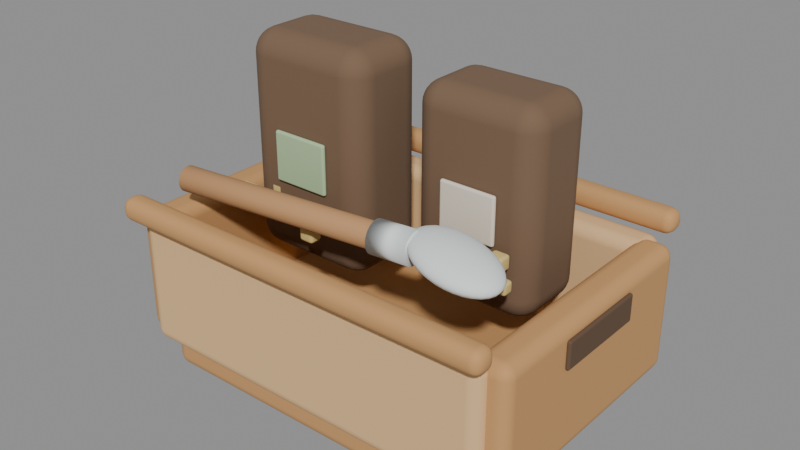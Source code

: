 # Source: FarmSupplyKit.blend  (saved by Blender 5.1.30; exported with 4.5.12 LTS)
import bpy
from mathutils import Matrix  # noqa: F401  (used for matrix-valued properties, if any)

bpy.ops.wm.read_factory_settings(use_empty=True)
scene = bpy.context.scene
scene.name = 'Scene'

# ---- materials (node trees are filled in below, after node groups)
mat_material_farmsupplykit_wood = bpy.data.materials.new('Material.FarmSupplyKit.Wood')
mat_material_farmsupplykit_wood.diffuse_color = (0.58, 0.31, 0.12, 1.0)
mat_material_farmsupplykit_woodlight = bpy.data.materials.new('Material.FarmSupplyKit.WoodLight')
mat_material_farmsupplykit_woodlight.diffuse_color = (0.76, 0.49, 0.24, 1.0)
mat_material_farmsupplykit_handleshadow = bpy.data.materials.new('Material.FarmSupplyKit.HandleShadow')
mat_material_farmsupplykit_handleshadow.diffuse_color = (0.12, 0.07, 0.04, 1.0)
mat_material_farmsupplykit_sack = bpy.data.materials.new('Material.FarmSupplyKit.Sack')
mat_material_farmsupplykit_sack.diffuse_color = (0.18, 0.11, 0.065, 1.0)
mat_material_farmsupplykit_labelgreen = bpy.data.materials.new('Material.FarmSupplyKit.LabelGreen')
mat_material_farmsupplykit_labelgreen.diffuse_color = (0.42, 0.58, 0.34, 1.0)
mat_material_farmsupplykit_labelcream = bpy.data.materials.new('Material.FarmSupplyKit.LabelCream')
mat_material_farmsupplykit_labelcream.diffuse_color = (0.78, 0.7, 0.58, 1.0)
mat_material_farmsupplykit_scoophandle = bpy.data.materials.new('Material.FarmSupplyKit.ScoopHandle')
mat_material_farmsupplykit_scoophandle.diffuse_color = (0.5, 0.27, 0.12, 1.0)
mat_material_farmsupplykit_scoopmetal = bpy.data.materials.new('Material.FarmSupplyKit.ScoopMetal')
mat_material_farmsupplykit_scoopmetal.diffuse_color = (0.78, 0.84, 0.84, 1.0)
mat_material_farmsupplykit_granulegold = bpy.data.materials.new('Material.FarmSupplyKit.GranuleGold')
mat_material_farmsupplykit_granulegold.diffuse_color = (0.7, 0.53, 0.2, 1.0)

# ---- material node trees
mat_material_farmsupplykit_wood.use_nodes = True; mat_material_farmsupplykit_wood.node_tree.nodes.clear()
_N = mat_material_farmsupplykit_wood.node_tree.nodes; _L = mat_material_farmsupplykit_wood.node_tree.links
n0 = _N.new('ShaderNodeBsdfPrincipled'); n0.name = 'Principled BSDF'; n0.location = (-200, 100)
n0.inputs[0].default_value = (0.58, 0.31, 0.12, 1.0)
n0.inputs[2].default_value = 0.88
n1 = _N.new('ShaderNodeOutputMaterial'); n1.name = 'Material Output'; n1.location = (200, 100)
_L.new(n0.outputs[0], n1.inputs[0])
n1.is_active_output = True
mat_material_farmsupplykit_woodlight.use_nodes = True; mat_material_farmsupplykit_woodlight.node_tree.nodes.clear()
_N = mat_material_farmsupplykit_woodlight.node_tree.nodes; _L = mat_material_farmsupplykit_woodlight.node_tree.links
n0 = _N.new('ShaderNodeBsdfPrincipled'); n0.name = 'Principled BSDF'; n0.location = (-200, 100)
n0.inputs[0].default_value = (0.76, 0.49, 0.24, 1.0)
n0.inputs[2].default_value = 0.88
n1 = _N.new('ShaderNodeOutputMaterial'); n1.name = 'Material Output'; n1.location = (200, 100)
_L.new(n0.outputs[0], n1.inputs[0])
n1.is_active_output = True
mat_material_farmsupplykit_handleshadow.use_nodes = True; mat_material_farmsupplykit_handleshadow.node_tree.nodes.clear()
_N = mat_material_farmsupplykit_handleshadow.node_tree.nodes; _L = mat_material_farmsupplykit_handleshadow.node_tree.links
n0 = _N.new('ShaderNodeBsdfPrincipled'); n0.name = 'Principled BSDF'; n0.location = (-200, 100)
n0.inputs[0].default_value = (0.12, 0.07, 0.04, 1.0)
n0.inputs[2].default_value = 0.88
n1 = _N.new('ShaderNodeOutputMaterial'); n1.name = 'Material Output'; n1.location = (200, 100)
_L.new(n0.outputs[0], n1.inputs[0])
n1.is_active_output = True
mat_material_farmsupplykit_sack.use_nodes = True; mat_material_farmsupplykit_sack.node_tree.nodes.clear()
_N = mat_material_farmsupplykit_sack.node_tree.nodes; _L = mat_material_farmsupplykit_sack.node_tree.links
n0 = _N.new('ShaderNodeBsdfPrincipled'); n0.name = 'Principled BSDF'; n0.location = (-200, 100)
n0.inputs[0].default_value = (0.18, 0.11, 0.065, 1.0)
n0.inputs[2].default_value = 0.88
n1 = _N.new('ShaderNodeOutputMaterial'); n1.name = 'Material Output'; n1.location = (200, 100)
_L.new(n0.outputs[0], n1.inputs[0])
n1.is_active_output = True
mat_material_farmsupplykit_labelgreen.use_nodes = True; mat_material_farmsupplykit_labelgreen.node_tree.nodes.clear()
_N = mat_material_farmsupplykit_labelgreen.node_tree.nodes; _L = mat_material_farmsupplykit_labelgreen.node_tree.links
n0 = _N.new('ShaderNodeBsdfPrincipled'); n0.name = 'Principled BSDF'; n0.location = (-200, 100)
n0.inputs[0].default_value = (0.42, 0.58, 0.34, 1.0)
n0.inputs[2].default_value = 0.88
n1 = _N.new('ShaderNodeOutputMaterial'); n1.name = 'Material Output'; n1.location = (200, 100)
_L.new(n0.outputs[0], n1.inputs[0])
n1.is_active_output = True
mat_material_farmsupplykit_labelcream.use_nodes = True; mat_material_farmsupplykit_labelcream.node_tree.nodes.clear()
_N = mat_material_farmsupplykit_labelcream.node_tree.nodes; _L = mat_material_farmsupplykit_labelcream.node_tree.links
n0 = _N.new('ShaderNodeBsdfPrincipled'); n0.name = 'Principled BSDF'; n0.location = (-200, 100)
n0.inputs[0].default_value = (0.78, 0.7, 0.58, 1.0)
n0.inputs[2].default_value = 0.88
n1 = _N.new('ShaderNodeOutputMaterial'); n1.name = 'Material Output'; n1.location = (200, 100)
_L.new(n0.outputs[0], n1.inputs[0])
n1.is_active_output = True
mat_material_farmsupplykit_scoophandle.use_nodes = True; mat_material_farmsupplykit_scoophandle.node_tree.nodes.clear()
_N = mat_material_farmsupplykit_scoophandle.node_tree.nodes; _L = mat_material_farmsupplykit_scoophandle.node_tree.links
n0 = _N.new('ShaderNodeBsdfPrincipled'); n0.name = 'Principled BSDF'; n0.location = (-200, 100)
n0.inputs[0].default_value = (0.5, 0.27, 0.12, 1.0)
n0.inputs[2].default_value = 0.88
n1 = _N.new('ShaderNodeOutputMaterial'); n1.name = 'Material Output'; n1.location = (200, 100)
_L.new(n0.outputs[0], n1.inputs[0])
n1.is_active_output = True
mat_material_farmsupplykit_scoopmetal.use_nodes = True; mat_material_farmsupplykit_scoopmetal.node_tree.nodes.clear()
_N = mat_material_farmsupplykit_scoopmetal.node_tree.nodes; _L = mat_material_farmsupplykit_scoopmetal.node_tree.links
n0 = _N.new('ShaderNodeBsdfPrincipled'); n0.name = 'Principled BSDF'; n0.location = (-200, 100)
n0.inputs[0].default_value = (0.78, 0.84, 0.84, 1.0)
n0.inputs[2].default_value = 0.88
n1 = _N.new('ShaderNodeOutputMaterial'); n1.name = 'Material Output'; n1.location = (200, 100)
_L.new(n0.outputs[0], n1.inputs[0])
n1.is_active_output = True
mat_material_farmsupplykit_granulegold.use_nodes = True; mat_material_farmsupplykit_granulegold.node_tree.nodes.clear()
_N = mat_material_farmsupplykit_granulegold.node_tree.nodes; _L = mat_material_farmsupplykit_granulegold.node_tree.links
n0 = _N.new('ShaderNodeBsdfPrincipled'); n0.name = 'Principled BSDF'; n0.location = (-200, 100)
n0.inputs[0].default_value = (0.7, 0.53, 0.2, 1.0)
n0.inputs[2].default_value = 0.88
n1 = _N.new('ShaderNodeOutputMaterial'); n1.name = 'Material Output'; n1.location = (200, 100)
_L.new(n0.outputs[0], n1.inputs[0])
n1.is_active_output = True

# ---- meshes
me_farmsupplykit_crate_base_mesh = bpy.data.meshes.new('FarmSupplyKit_Crate_Base_Mesh')
me_farmsupplykit_crate_base_mesh.from_pydata([(-0.38, -0.26, -0.055), (-0.38, -0.26, 0.055), (-0.38, 0.26, -0.055), (-0.38, 0.26, 0.055), (0.38, -0.26, -0.055), (0.38, -0.26, 0.055), (0.38, 0.26, -0.055), (0.38, 0.26, 0.055)], [], [(0, 1, 3, 2), (2, 3, 7, 6), (6, 7, 5, 4), (4, 5, 1, 0), (2, 6, 4, 0), (7, 3, 1, 5)])
me_farmsupplykit_crate_base_mesh.polygons.foreach_set('use_smooth', [True] * 6)
_uv = me_farmsupplykit_crate_base_mesh.uv_layers.new(name='UVMap')
_uv.uv.foreach_set('vector', [0.375, 0.0, 0.625, 0.0, 0.625, 0.25, 0.375, 0.25, 0.375, 0.25, 0.625, 0.25, 0.625, 0.5, 0.375, 0.5, 0.375, 0.5, 0.625, 0.5, 0.625, 0.75, 0.375, 0.75, 0.375, 0.75, 0.625, 0.75, 0.625, 1.0, 0.375, 1.0, 0.125, 0.5, 0.375, 0.5, 0.375, 0.75, 0.125, 0.75, 0.625, 0.5, 0.875, 0.5, 0.875, 0.75, 0.625, 0.75])
me_farmsupplykit_crate_base_mesh.materials.append(mat_material_farmsupplykit_wood)
me_farmsupplykit_crate_base_mesh.update()
me_farmsupplykit_crate_front_mesh = bpy.data.meshes.new('FarmSupplyKit_Crate_Front_Mesh')
me_farmsupplykit_crate_front_mesh.from_pydata([(-0.4, -0.0375, -0.135), (-0.4, -0.0375, 0.135), (-0.4, 0.0375, -0.135), (-0.4, 0.0375, 0.135), (0.4, -0.0375, -0.135), (0.4, -0.0375, 0.135), (0.4, 0.0375, -0.135), (0.4, 0.0375, 0.135)], [], [(0, 1, 3, 2), (2, 3, 7, 6), (6, 7, 5, 4), (4, 5, 1, 0), (2, 6, 4, 0), (7, 3, 1, 5)])
me_farmsupplykit_crate_front_mesh.polygons.foreach_set('use_smooth', [True] * 6)
_uv = me_farmsupplykit_crate_front_mesh.uv_layers.new(name='UVMap')
_uv.uv.foreach_set('vector', [0.375, 0.0, 0.625, 0.0, 0.625, 0.25, 0.375, 0.25, 0.375, 0.25, 0.625, 0.25, 0.625, 0.5, 0.375, 0.5, 0.375, 0.5, 0.625, 0.5, 0.625, 0.75, 0.375, 0.75, 0.375, 0.75, 0.625, 0.75, 0.625, 1.0, 0.375, 1.0, 0.125, 0.5, 0.375, 0.5, 0.375, 0.75, 0.125, 0.75, 0.625, 0.5, 0.875, 0.5, 0.875, 0.75, 0.625, 0.75])
me_farmsupplykit_crate_front_mesh.materials.append(mat_material_farmsupplykit_woodlight)
me_farmsupplykit_crate_front_mesh.update()
me_farmsupplykit_crate_back_mesh = bpy.data.meshes.new('FarmSupplyKit_Crate_Back_Mesh')
me_farmsupplykit_crate_back_mesh.from_pydata([(-0.4, -0.0375, -0.135), (-0.4, -0.0375, 0.135), (-0.4, 0.0375, -0.135), (-0.4, 0.0375, 0.135), (0.4, -0.0375, -0.135), (0.4, -0.0375, 0.135), (0.4, 0.0375, -0.135), (0.4, 0.0375, 0.135)], [], [(0, 1, 3, 2), (2, 3, 7, 6), (6, 7, 5, 4), (4, 5, 1, 0), (2, 6, 4, 0), (7, 3, 1, 5)])
me_farmsupplykit_crate_back_mesh.polygons.foreach_set('use_smooth', [True] * 6)
_uv = me_farmsupplykit_crate_back_mesh.uv_layers.new(name='UVMap')
_uv.uv.foreach_set('vector', [0.375, 0.0, 0.625, 0.0, 0.625, 0.25, 0.375, 0.25, 0.375, 0.25, 0.625, 0.25, 0.625, 0.5, 0.375, 0.5, 0.375, 0.5, 0.625, 0.5, 0.625, 0.75, 0.375, 0.75, 0.375, 0.75, 0.625, 0.75, 0.625, 1.0, 0.375, 1.0, 0.125, 0.5, 0.375, 0.5, 0.375, 0.75, 0.125, 0.75, 0.625, 0.5, 0.875, 0.5, 0.875, 0.75, 0.625, 0.75])
me_farmsupplykit_crate_back_mesh.materials.append(mat_material_farmsupplykit_woodlight)
me_farmsupplykit_crate_back_mesh.update()
me_farmsupplykit_crate_left_mesh = bpy.data.meshes.new('FarmSupplyKit_Crate_Left_Mesh')
me_farmsupplykit_crate_left_mesh.from_pydata([(-0.0375, -0.27, -0.135), (-0.0375, -0.27, 0.135), (-0.0375, 0.27, -0.135), (-0.0375, 0.27, 0.135), (0.0375, -0.27, -0.135), (0.0375, -0.27, 0.135), (0.0375, 0.27, -0.135), (0.0375, 0.27, 0.135)], [], [(0, 1, 3, 2), (2, 3, 7, 6), (6, 7, 5, 4), (4, 5, 1, 0), (2, 6, 4, 0), (7, 3, 1, 5)])
me_farmsupplykit_crate_left_mesh.polygons.foreach_set('use_smooth', [True] * 6)
_uv = me_farmsupplykit_crate_left_mesh.uv_layers.new(name='UVMap')
_uv.uv.foreach_set('vector', [0.375, 0.0, 0.625, 0.0, 0.625, 0.25, 0.375, 0.25, 0.375, 0.25, 0.625, 0.25, 0.625, 0.5, 0.375, 0.5, 0.375, 0.5, 0.625, 0.5, 0.625, 0.75, 0.375, 0.75, 0.375, 0.75, 0.625, 0.75, 0.625, 1.0, 0.375, 1.0, 0.125, 0.5, 0.375, 0.5, 0.375, 0.75, 0.125, 0.75, 0.625, 0.5, 0.875, 0.5, 0.875, 0.75, 0.625, 0.75])
me_farmsupplykit_crate_left_mesh.materials.append(mat_material_farmsupplykit_wood)
me_farmsupplykit_crate_left_mesh.update()
me_farmsupplykit_crate_right_mesh = bpy.data.meshes.new('FarmSupplyKit_Crate_Right_Mesh')
me_farmsupplykit_crate_right_mesh.from_pydata([(-0.0375, -0.27, -0.135), (-0.0375, -0.27, 0.135), (-0.0375, 0.27, -0.135), (-0.0375, 0.27, 0.135), (0.0375, -0.27, -0.135), (0.0375, -0.27, 0.135), (0.0375, 0.27, -0.135), (0.0375, 0.27, 0.135)], [], [(0, 1, 3, 2), (2, 3, 7, 6), (6, 7, 5, 4), (4, 5, 1, 0), (2, 6, 4, 0), (7, 3, 1, 5)])
me_farmsupplykit_crate_right_mesh.polygons.foreach_set('use_smooth', [True] * 6)
_uv = me_farmsupplykit_crate_right_mesh.uv_layers.new(name='UVMap')
_uv.uv.foreach_set('vector', [0.375, 0.0, 0.625, 0.0, 0.625, 0.25, 0.375, 0.25, 0.375, 0.25, 0.625, 0.25, 0.625, 0.5, 0.375, 0.5, 0.375, 0.5, 0.625, 0.5, 0.625, 0.75, 0.375, 0.75, 0.375, 0.75, 0.625, 0.75, 0.625, 1.0, 0.375, 1.0, 0.125, 0.5, 0.375, 0.5, 0.375, 0.75, 0.125, 0.75, 0.625, 0.5, 0.875, 0.5, 0.875, 0.75, 0.625, 0.75])
me_farmsupplykit_crate_right_mesh.materials.append(mat_material_farmsupplykit_wood)
me_farmsupplykit_crate_right_mesh.update()
me_farmsupplykit_crate_rim_front_mesh = bpy.data.meshes.new('FarmSupplyKit_Crate_Rim_Front_Mesh')
me_farmsupplykit_crate_rim_front_mesh.from_pydata([(-0.42, -0.025, -0.024), (-0.42, -0.025, 0.024), (-0.42, 0.025, -0.024), (-0.42, 0.025, 0.024), (0.42, -0.025, -0.024), (0.42, -0.025, 0.024), (0.42, 0.025, -0.024), (0.42, 0.025, 0.024)], [], [(0, 1, 3, 2), (2, 3, 7, 6), (6, 7, 5, 4), (4, 5, 1, 0), (2, 6, 4, 0), (7, 3, 1, 5)])
me_farmsupplykit_crate_rim_front_mesh.polygons.foreach_set('use_smooth', [True] * 6)
_uv = me_farmsupplykit_crate_rim_front_mesh.uv_layers.new(name='UVMap')
_uv.uv.foreach_set('vector', [0.375, 0.0, 0.625, 0.0, 0.625, 0.25, 0.375, 0.25, 0.375, 0.25, 0.625, 0.25, 0.625, 0.5, 0.375, 0.5, 0.375, 0.5, 0.625, 0.5, 0.625, 0.75, 0.375, 0.75, 0.375, 0.75, 0.625, 0.75, 0.625, 1.0, 0.375, 1.0, 0.125, 0.5, 0.375, 0.5, 0.375, 0.75, 0.125, 0.75, 0.625, 0.5, 0.875, 0.5, 0.875, 0.75, 0.625, 0.75])
me_farmsupplykit_crate_rim_front_mesh.materials.append(mat_material_farmsupplykit_wood)
me_farmsupplykit_crate_rim_front_mesh.update()
me_farmsupplykit_crate_rim_back_mesh = bpy.data.meshes.new('FarmSupplyKit_Crate_Rim_Back_Mesh')
me_farmsupplykit_crate_rim_back_mesh.from_pydata([(-0.42, -0.025, -0.024), (-0.42, -0.025, 0.024), (-0.42, 0.025, -0.024), (-0.42, 0.025, 0.024), (0.42, -0.025, -0.024), (0.42, -0.025, 0.024), (0.42, 0.025, -0.024), (0.42, 0.025, 0.024)], [], [(0, 1, 3, 2), (2, 3, 7, 6), (6, 7, 5, 4), (4, 5, 1, 0), (2, 6, 4, 0), (7, 3, 1, 5)])
me_farmsupplykit_crate_rim_back_mesh.polygons.foreach_set('use_smooth', [True] * 6)
_uv = me_farmsupplykit_crate_rim_back_mesh.uv_layers.new(name='UVMap')
_uv.uv.foreach_set('vector', [0.375, 0.0, 0.625, 0.0, 0.625, 0.25, 0.375, 0.25, 0.375, 0.25, 0.625, 0.25, 0.625, 0.5, 0.375, 0.5, 0.375, 0.5, 0.625, 0.5, 0.625, 0.75, 0.375, 0.75, 0.375, 0.75, 0.625, 0.75, 0.625, 1.0, 0.375, 1.0, 0.125, 0.5, 0.375, 0.5, 0.375, 0.75, 0.125, 0.75, 0.625, 0.5, 0.875, 0.5, 0.875, 0.75, 0.625, 0.75])
me_farmsupplykit_crate_rim_back_mesh.materials.append(mat_material_farmsupplykit_wood)
me_farmsupplykit_crate_rim_back_mesh.update()
me_farmsupplykit_crate_handle_left_mesh = bpy.data.meshes.new('FarmSupplyKit_Crate_Handle_Left_Mesh')
me_farmsupplykit_crate_handle_left_mesh.from_pydata([(-0.005, -0.1025, -0.029), (-0.005, -0.1025, 0.029), (-0.005, 0.1025, -0.029), (-0.005, 0.1025, 0.029), (0.005, -0.1025, -0.029), (0.005, -0.1025, 0.029), (0.005, 0.1025, -0.029), (0.005, 0.1025, 0.029)], [], [(0, 1, 3, 2), (2, 3, 7, 6), (6, 7, 5, 4), (4, 5, 1, 0), (2, 6, 4, 0), (7, 3, 1, 5)])
me_farmsupplykit_crate_handle_left_mesh.polygons.foreach_set('use_smooth', [True] * 6)
_uv = me_farmsupplykit_crate_handle_left_mesh.uv_layers.new(name='UVMap')
_uv.uv.foreach_set('vector', [0.375, 0.0, 0.625, 0.0, 0.625, 0.25, 0.375, 0.25, 0.375, 0.25, 0.625, 0.25, 0.625, 0.5, 0.375, 0.5, 0.375, 0.5, 0.625, 0.5, 0.625, 0.75, 0.375, 0.75, 0.375, 0.75, 0.625, 0.75, 0.625, 1.0, 0.375, 1.0, 0.125, 0.5, 0.375, 0.5, 0.375, 0.75, 0.125, 0.75, 0.625, 0.5, 0.875, 0.5, 0.875, 0.75, 0.625, 0.75])
me_farmsupplykit_crate_handle_left_mesh.materials.append(mat_material_farmsupplykit_handleshadow)
me_farmsupplykit_crate_handle_left_mesh.update()
me_farmsupplykit_crate_handle_right_mesh = bpy.data.meshes.new('FarmSupplyKit_Crate_Handle_Right_Mesh')
me_farmsupplykit_crate_handle_right_mesh.from_pydata([(-0.005, -0.1025, -0.029), (-0.005, -0.1025, 0.029), (-0.005, 0.1025, -0.029), (-0.005, 0.1025, 0.029), (0.005, -0.1025, -0.029), (0.005, -0.1025, 0.029), (0.005, 0.1025, -0.029), (0.005, 0.1025, 0.029)], [], [(0, 1, 3, 2), (2, 3, 7, 6), (6, 7, 5, 4), (4, 5, 1, 0), (2, 6, 4, 0), (7, 3, 1, 5)])
me_farmsupplykit_crate_handle_right_mesh.polygons.foreach_set('use_smooth', [True] * 6)
_uv = me_farmsupplykit_crate_handle_right_mesh.uv_layers.new(name='UVMap')
_uv.uv.foreach_set('vector', [0.375, 0.0, 0.625, 0.0, 0.625, 0.25, 0.375, 0.25, 0.375, 0.25, 0.625, 0.25, 0.625, 0.5, 0.375, 0.5, 0.375, 0.5, 0.625, 0.5, 0.625, 0.75, 0.375, 0.75, 0.375, 0.75, 0.625, 0.75, 0.625, 1.0, 0.375, 1.0, 0.125, 0.5, 0.375, 0.5, 0.375, 0.75, 0.125, 0.75, 0.625, 0.5, 0.875, 0.5, 0.875, 0.75, 0.625, 0.75])
me_farmsupplykit_crate_handle_right_mesh.materials.append(mat_material_farmsupplykit_handleshadow)
me_farmsupplykit_crate_handle_right_mesh.update()
me_farmsupplykit_sack_left_mesh = bpy.data.meshes.new('FarmSupplyKit_Sack_Left_Mesh')
me_farmsupplykit_sack_left_mesh.from_pydata([(-0.1425, -0.0925, -0.2275), (-0.1425, -0.0925, 0.2275), (-0.1425, 0.0925, -0.2275), (-0.1425, 0.0925, 0.2275), (0.1425, -0.0925, -0.2275), (0.1425, -0.0925, 0.2275), (0.1425, 0.0925, -0.2275), (0.1425, 0.0925, 0.2275)], [], [(0, 1, 3, 2), (2, 3, 7, 6), (6, 7, 5, 4), (4, 5, 1, 0), (2, 6, 4, 0), (7, 3, 1, 5)])
me_farmsupplykit_sack_left_mesh.polygons.foreach_set('use_smooth', [True] * 6)
_uv = me_farmsupplykit_sack_left_mesh.uv_layers.new(name='UVMap')
_uv.uv.foreach_set('vector', [0.375, 0.0, 0.625, 0.0, 0.625, 0.25, 0.375, 0.25, 0.375, 0.25, 0.625, 0.25, 0.625, 0.5, 0.375, 0.5, 0.375, 0.5, 0.625, 0.5, 0.625, 0.75, 0.375, 0.75, 0.375, 0.75, 0.625, 0.75, 0.625, 1.0, 0.375, 1.0, 0.125, 0.5, 0.375, 0.5, 0.375, 0.75, 0.125, 0.75, 0.625, 0.5, 0.875, 0.5, 0.875, 0.75, 0.625, 0.75])
me_farmsupplykit_sack_left_mesh.materials.append(mat_material_farmsupplykit_sack)
me_farmsupplykit_sack_left_mesh.update()
me_farmsupplykit_sack_right_mesh = bpy.data.meshes.new('FarmSupplyKit_Sack_Right_Mesh')
me_farmsupplykit_sack_right_mesh.from_pydata([(-0.1325, -0.0875, -0.2075), (-0.1325, -0.0875, 0.2075), (-0.1325, 0.0875, -0.2075), (-0.1325, 0.0875, 0.2075), (0.1325, -0.0875, -0.2075), (0.1325, -0.0875, 0.2075), (0.1325, 0.0875, -0.2075), (0.1325, 0.0875, 0.2075)], [], [(0, 1, 3, 2), (2, 3, 7, 6), (6, 7, 5, 4), (4, 5, 1, 0), (2, 6, 4, 0), (7, 3, 1, 5)])
me_farmsupplykit_sack_right_mesh.polygons.foreach_set('use_smooth', [True] * 6)
_uv = me_farmsupplykit_sack_right_mesh.uv_layers.new(name='UVMap')
_uv.uv.foreach_set('vector', [0.375, 0.0, 0.625, 0.0, 0.625, 0.25, 0.375, 0.25, 0.375, 0.25, 0.625, 0.25, 0.625, 0.5, 0.375, 0.5, 0.375, 0.5, 0.625, 0.5, 0.625, 0.75, 0.375, 0.75, 0.375, 0.75, 0.625, 0.75, 0.625, 1.0, 0.375, 1.0, 0.125, 0.5, 0.375, 0.5, 0.375, 0.75, 0.125, 0.75, 0.625, 0.5, 0.875, 0.5, 0.875, 0.75, 0.625, 0.75])
me_farmsupplykit_sack_right_mesh.materials.append(mat_material_farmsupplykit_sack)
me_farmsupplykit_sack_right_mesh.update()
me_farmsupplykit_sack_left_label_mesh = bpy.data.meshes.new('FarmSupplyKit_Sack_Left_Label_Mesh')
me_farmsupplykit_sack_left_label_mesh.from_pydata([(-0.0625, -0.005, -0.0525), (-0.0625, -0.005, 0.0525), (-0.0625, 0.005, -0.0525), (-0.0625, 0.005, 0.0525), (0.0625, -0.005, -0.0525), (0.0625, -0.005, 0.0525), (0.0625, 0.005, -0.0525), (0.0625, 0.005, 0.0525)], [], [(0, 1, 3, 2), (2, 3, 7, 6), (6, 7, 5, 4), (4, 5, 1, 0), (2, 6, 4, 0), (7, 3, 1, 5)])
me_farmsupplykit_sack_left_label_mesh.polygons.foreach_set('use_smooth', [True] * 6)
_uv = me_farmsupplykit_sack_left_label_mesh.uv_layers.new(name='UVMap')
_uv.uv.foreach_set('vector', [0.375, 0.0, 0.625, 0.0, 0.625, 0.25, 0.375, 0.25, 0.375, 0.25, 0.625, 0.25, 0.625, 0.5, 0.375, 0.5, 0.375, 0.5, 0.625, 0.5, 0.625, 0.75, 0.375, 0.75, 0.375, 0.75, 0.625, 0.75, 0.625, 1.0, 0.375, 1.0, 0.125, 0.5, 0.375, 0.5, 0.375, 0.75, 0.125, 0.75, 0.625, 0.5, 0.875, 0.5, 0.875, 0.75, 0.625, 0.75])
me_farmsupplykit_sack_left_label_mesh.materials.append(mat_material_farmsupplykit_labelgreen)
me_farmsupplykit_sack_left_label_mesh.update()
me_farmsupplykit_sack_right_label_mesh = bpy.data.meshes.new('FarmSupplyKit_Sack_Right_Label_Mesh')
me_farmsupplykit_sack_right_label_mesh.from_pydata([(-0.06, -0.005, -0.05), (-0.06, -0.005, 0.05), (-0.06, 0.005, -0.05), (-0.06, 0.005, 0.05), (0.06, -0.005, -0.05), (0.06, -0.005, 0.05), (0.06, 0.005, -0.05), (0.06, 0.005, 0.05)], [], [(0, 1, 3, 2), (2, 3, 7, 6), (6, 7, 5, 4), (4, 5, 1, 0), (2, 6, 4, 0), (7, 3, 1, 5)])
me_farmsupplykit_sack_right_label_mesh.polygons.foreach_set('use_smooth', [True] * 6)
_uv = me_farmsupplykit_sack_right_label_mesh.uv_layers.new(name='UVMap')
_uv.uv.foreach_set('vector', [0.375, 0.0, 0.625, 0.0, 0.625, 0.25, 0.375, 0.25, 0.375, 0.25, 0.625, 0.25, 0.625, 0.5, 0.375, 0.5, 0.375, 0.5, 0.625, 0.5, 0.625, 0.75, 0.375, 0.75, 0.375, 0.75, 0.625, 0.75, 0.625, 1.0, 0.375, 1.0, 0.125, 0.5, 0.375, 0.5, 0.375, 0.75, 0.125, 0.75, 0.625, 0.5, 0.875, 0.5, 0.875, 0.75, 0.625, 0.75])
me_farmsupplykit_sack_right_label_mesh.materials.append(mat_material_farmsupplykit_labelcream)
me_farmsupplykit_sack_right_label_mesh.update()
me_farmsupplykit_scoop_handle_mesh = bpy.data.meshes.new('FarmSupplyKit_Scoop_Handle_Mesh')
me_farmsupplykit_scoop_handle_mesh.from_pydata([(0.0, 0.026, -0.2239), (0.0, 0.026, 0.2239), (0.006729, 0.02511, -0.2239), (0.006729, 0.02511, 0.2239), (0.013, 0.02252, -0.2239), (0.013, 0.02252, 0.2239), (0.01838, 0.01838, -0.2239), (0.01838, 0.01838, 0.2239), (0.02252, 0.013, -0.2239), (0.02252, 0.013, 0.2239), (0.02511, 0.006729, -0.2239), (0.02511, 0.006729, 0.2239), (0.026, 0.0, -0.2239), (0.026, 0.0, 0.2239), (0.02511, -0.006729, -0.2239), (0.02511, -0.006729, 0.2239), (0.02252, -0.013, -0.2239), (0.02252, -0.013, 0.2239), (0.01838, -0.01838, -0.2239), (0.01838, -0.01838, 0.2239), (0.013, -0.02252, -0.2239), (0.013, -0.02252, 0.2239), (0.006729, -0.02511, -0.2239), (0.006729, -0.02511, 0.2239), (0.0, -0.026, -0.2239), (0.0, -0.026, 0.2239), (-0.006729, -0.02511, -0.2239), (-0.006729, -0.02511, 0.2239), (-0.013, -0.02252, -0.2239), (-0.013, -0.02252, 0.2239), (-0.01838, -0.01838, -0.2239), (-0.01838, -0.01838, 0.2239), (-0.02252, -0.013, -0.2239), (-0.02252, -0.013, 0.2239), (-0.02511, -0.006729, -0.2239), (-0.02511, -0.006729, 0.2239), (-0.026, 0.0, -0.2239), (-0.026, 0.0, 0.2239), (-0.02511, 0.006729, -0.2239), (-0.02511, 0.006729, 0.2239), (-0.02252, 0.013, -0.2239), (-0.02252, 0.013, 0.2239), (-0.01838, 0.01838, -0.2239), (-0.01838, 0.01838, 0.2239), (-0.013, 0.02252, -0.2239), (-0.013, 0.02252, 0.2239), (-0.006729, 0.02511, -0.2239), (-0.006729, 0.02511, 0.2239)], [], [(0, 1, 3, 2), (2, 3, 5, 4), (4, 5, 7, 6), (6, 7, 9, 8), (8, 9, 11, 10), (10, 11, 13, 12), (12, 13, 15, 14), (14, 15, 17, 16), (16, 17, 19, 18), (18, 19, 21, 20), (20, 21, 23, 22), (22, 23, 25, 24), (24, 25, 27, 26), (26, 27, 29, 28), (28, 29, 31, 30), (30, 31, 33, 32), (32, 33, 35, 34), (34, 35, 37, 36), (36, 37, 39, 38), (38, 39, 41, 40), (40, 41, 43, 42), (42, 43, 45, 44), (3, 1, 47, 45, 43, 41, 39, 37, 35, 33, 31, 29, 27, 25, 23, 21, 19, 17, 15, 13, 11, 9, 7, 5), (44, 45, 47, 46), (46, 47, 1, 0), (0, 2, 4, 6, 8, 10, 12, 14, 16, 18, 20, 22, 24, 26, 28, 30, 32, 34, 36, 38, 40, 42, 44, 46)])
me_farmsupplykit_scoop_handle_mesh.polygons.foreach_set('use_smooth', [True] * 26)
_uv = me_farmsupplykit_scoop_handle_mesh.uv_layers.new(name='UVMap')
_uv.uv.foreach_set('vector', [1.0, 0.5, 1.0, 1.0, 0.9583, 1.0, 0.9583, 0.5, 0.9583, 0.5, 0.9583, 1.0, 0.9167, 1.0, 0.9167, 0.5, 0.9167, 0.5, 0.9167, 1.0, 0.875, 1.0, 0.875, 0.5, 0.875, 0.5, 0.875, 1.0, 0.8333, 1.0, 0.8333, 0.5, 0.8333, 0.5, 0.8333, 1.0, 0.7917, 1.0, 0.7917, 0.5, 0.7917, 0.5, 0.7917, 1.0, 0.75, 1.0, 0.75, 0.5, 0.75, 0.5, 0.75, 1.0, 0.7083, 1.0, 0.7083, 0.5, 0.7083, 0.5, 0.7083, 1.0, 0.6667, 1.0, 0.6667, 0.5, 0.6667, 0.5, 0.6667, 1.0, 0.625, 1.0, 0.625, 0.5, 0.625, 0.5, 0.625, 1.0, 0.5833, 1.0, 0.5833, 0.5, 0.5833, 0.5, 0.5833, 1.0, 0.5417, 1.0, 0.5417, 0.5, 0.5417, 0.5, 0.5417, 1.0, 0.5, 1.0, 0.5, 0.5, 0.5, 0.5, 0.5, 1.0, 0.4583, 1.0, 0.4583, 0.5, 0.4583, 0.5, 0.4583, 1.0, 0.4167, 1.0, 0.4167, 0.5, 0.4167, 0.5, 0.4167, 1.0, 0.375, 1.0, 0.375, 0.5, 0.375, 0.5, 0.375, 1.0, 0.3333, 1.0, 0.3333, 0.5, 0.3333, 0.5, 0.3333, 1.0, 0.2917, 1.0, 0.2917, 0.5, 0.2917, 0.5, 0.2917, 1.0, 0.25, 1.0, 0.25, 0.5, 0.25, 0.5, 0.25, 1.0, 0.2083, 1.0, 0.2083, 0.5, 0.2083, 0.5, 0.2083, 1.0, 0.1667, 1.0, 0.1667, 0.5, 0.1667, 0.5, 0.1667, 1.0, 0.125, 1.0, 0.125, 0.5, 0.125, 0.5, 0.125, 1.0, 0.08333, 1.0, 0.08333, 0.5, 0.3121, 0.4818, 0.25, 0.49, 0.1879, 0.4818, 0.13, 0.4578, 0.08029, 0.4197, 0.04215, 0.37, 0.01818, 0.3121, 0.01, 0.25, 0.01818, 0.1879, 0.04215, 0.13, 0.08029, 0.08029, 0.13, 0.04215, 0.1879, 0.01818, 0.25, 0.01, 0.3121, 0.01818, 0.37, 0.04215, 0.4197, 0.08029, 0.4578, 0.13, 0.4818, 0.1879, 0.49, 0.25, 0.4818, 0.3121, 0.4578, 0.37, 0.4197, 0.4197, 0.37, 0.4578, 0.08333, 0.5, 0.08333, 1.0, 0.04167, 1.0, 0.04167, 0.5, 0.04167, 0.5, 0.04167, 1.0, -1.863e-07, 1.0, -1.863e-07, 0.5, 0.75, 0.49, 0.8121, 0.4818, 0.87, 0.4578, 0.9197, 0.4197, 0.9578, 0.37, 0.9818, 0.3121, 0.99, 0.25, 0.9818, 0.1879, 0.9578, 0.13, 0.9197, 0.08029, 0.87, 0.04215, 0.8121, 0.01818, 0.75, 0.01, 0.6879, 0.01818, 0.63, 0.04215, 0.5803, 0.08029, 0.5422, 0.13, 0.5182, 0.1879, 0.51, 0.25, 0.5182, 0.3121, 0.5422, 0.37, 0.5803, 0.4197, 0.63, 0.4578, 0.6879, 0.4818])
me_farmsupplykit_scoop_handle_mesh.materials.append(mat_material_farmsupplykit_scoophandle)
me_farmsupplykit_scoop_handle_mesh.update()
me_farmsupplykit_scoop_collar_mesh = bpy.data.meshes.new('FarmSupplyKit_Scoop_Collar_Mesh')
me_farmsupplykit_scoop_collar_mesh.from_pydata([(0.0, 0.033, -0.04025), (0.0, 0.033, 0.04025), (0.008541, 0.03188, -0.04025), (0.008541, 0.03188, 0.04025), (0.0165, 0.02858, -0.04025), (0.0165, 0.02858, 0.04025), (0.02333, 0.02333, -0.04025), (0.02333, 0.02333, 0.04025), (0.02858, 0.0165, -0.04025), (0.02858, 0.0165, 0.04025), (0.03188, 0.008541, -0.04025), (0.03188, 0.008541, 0.04025), (0.033, 0.0, -0.04025), (0.033, 0.0, 0.04025), (0.03188, -0.008541, -0.04025), (0.03188, -0.008541, 0.04025), (0.02858, -0.0165, -0.04025), (0.02858, -0.0165, 0.04025), (0.02333, -0.02333, -0.04025), (0.02333, -0.02333, 0.04025), (0.0165, -0.02858, -0.04025), (0.0165, -0.02858, 0.04025), (0.008541, -0.03188, -0.04025), (0.008541, -0.03188, 0.04025), (0.0, -0.033, -0.04025), (0.0, -0.033, 0.04025), (-0.008541, -0.03188, -0.04025), (-0.008541, -0.03188, 0.04025), (-0.0165, -0.02858, -0.04025), (-0.0165, -0.02858, 0.04025), (-0.02333, -0.02333, -0.04025), (-0.02333, -0.02333, 0.04025), (-0.02858, -0.0165, -0.04025), (-0.02858, -0.0165, 0.04025), (-0.03188, -0.008541, -0.04025), (-0.03188, -0.008541, 0.04025), (-0.033, 0.0, -0.04025), (-0.033, 0.0, 0.04025), (-0.03188, 0.008541, -0.04025), (-0.03188, 0.008541, 0.04025), (-0.02858, 0.0165, -0.04025), (-0.02858, 0.0165, 0.04025), (-0.02333, 0.02333, -0.04025), (-0.02333, 0.02333, 0.04025), (-0.0165, 0.02858, -0.04025), (-0.0165, 0.02858, 0.04025), (-0.008541, 0.03188, -0.04025), (-0.008541, 0.03188, 0.04025)], [], [(0, 1, 3, 2), (2, 3, 5, 4), (4, 5, 7, 6), (6, 7, 9, 8), (8, 9, 11, 10), (10, 11, 13, 12), (12, 13, 15, 14), (14, 15, 17, 16), (16, 17, 19, 18), (18, 19, 21, 20), (20, 21, 23, 22), (22, 23, 25, 24), (24, 25, 27, 26), (26, 27, 29, 28), (28, 29, 31, 30), (30, 31, 33, 32), (32, 33, 35, 34), (34, 35, 37, 36), (36, 37, 39, 38), (38, 39, 41, 40), (40, 41, 43, 42), (42, 43, 45, 44), (3, 1, 47, 45, 43, 41, 39, 37, 35, 33, 31, 29, 27, 25, 23, 21, 19, 17, 15, 13, 11, 9, 7, 5), (44, 45, 47, 46), (46, 47, 1, 0), (0, 2, 4, 6, 8, 10, 12, 14, 16, 18, 20, 22, 24, 26, 28, 30, 32, 34, 36, 38, 40, 42, 44, 46)])
me_farmsupplykit_scoop_collar_mesh.polygons.foreach_set('use_smooth', [True] * 26)
_uv = me_farmsupplykit_scoop_collar_mesh.uv_layers.new(name='UVMap')
_uv.uv.foreach_set('vector', [1.0, 0.5, 1.0, 1.0, 0.9583, 1.0, 0.9583, 0.5, 0.9583, 0.5, 0.9583, 1.0, 0.9167, 1.0, 0.9167, 0.5, 0.9167, 0.5, 0.9167, 1.0, 0.875, 1.0, 0.875, 0.5, 0.875, 0.5, 0.875, 1.0, 0.8333, 1.0, 0.8333, 0.5, 0.8333, 0.5, 0.8333, 1.0, 0.7917, 1.0, 0.7917, 0.5, 0.7917, 0.5, 0.7917, 1.0, 0.75, 1.0, 0.75, 0.5, 0.75, 0.5, 0.75, 1.0, 0.7083, 1.0, 0.7083, 0.5, 0.7083, 0.5, 0.7083, 1.0, 0.6667, 1.0, 0.6667, 0.5, 0.6667, 0.5, 0.6667, 1.0, 0.625, 1.0, 0.625, 0.5, 0.625, 0.5, 0.625, 1.0, 0.5833, 1.0, 0.5833, 0.5, 0.5833, 0.5, 0.5833, 1.0, 0.5417, 1.0, 0.5417, 0.5, 0.5417, 0.5, 0.5417, 1.0, 0.5, 1.0, 0.5, 0.5, 0.5, 0.5, 0.5, 1.0, 0.4583, 1.0, 0.4583, 0.5, 0.4583, 0.5, 0.4583, 1.0, 0.4167, 1.0, 0.4167, 0.5, 0.4167, 0.5, 0.4167, 1.0, 0.375, 1.0, 0.375, 0.5, 0.375, 0.5, 0.375, 1.0, 0.3333, 1.0, 0.3333, 0.5, 0.3333, 0.5, 0.3333, 1.0, 0.2917, 1.0, 0.2917, 0.5, 0.2917, 0.5, 0.2917, 1.0, 0.25, 1.0, 0.25, 0.5, 0.25, 0.5, 0.25, 1.0, 0.2083, 1.0, 0.2083, 0.5, 0.2083, 0.5, 0.2083, 1.0, 0.1667, 1.0, 0.1667, 0.5, 0.1667, 0.5, 0.1667, 1.0, 0.125, 1.0, 0.125, 0.5, 0.125, 0.5, 0.125, 1.0, 0.08333, 1.0, 0.08333, 0.5, 0.3121, 0.4818, 0.25, 0.49, 0.1879, 0.4818, 0.13, 0.4578, 0.08029, 0.4197, 0.04215, 0.37, 0.01818, 0.3121, 0.01, 0.25, 0.01818, 0.1879, 0.04215, 0.13, 0.08029, 0.08029, 0.13, 0.04215, 0.1879, 0.01818, 0.25, 0.01, 0.3121, 0.01818, 0.37, 0.04215, 0.4197, 0.08029, 0.4578, 0.13, 0.4818, 0.1879, 0.49, 0.25, 0.4818, 0.3121, 0.4578, 0.37, 0.4197, 0.4197, 0.37, 0.4578, 0.08333, 0.5, 0.08333, 1.0, 0.04167, 1.0, 0.04167, 0.5, 0.04167, 0.5, 0.04167, 1.0, -1.863e-07, 1.0, -1.863e-07, 0.5, 0.75, 0.49, 0.8121, 0.4818, 0.87, 0.4578, 0.9197, 0.4197, 0.9578, 0.37, 0.9818, 0.3121, 0.99, 0.25, 0.9818, 0.1879, 0.9578, 0.13, 0.9197, 0.08029, 0.87, 0.04215, 0.8121, 0.01818, 0.75, 0.01, 0.6879, 0.01818, 0.63, 0.04215, 0.5803, 0.08029, 0.5422, 0.13, 0.5182, 0.1879, 0.51, 0.25, 0.5182, 0.3121, 0.5422, 0.37, 0.5803, 0.4197, 0.63, 0.4578, 0.6879, 0.4818])
me_farmsupplykit_scoop_collar_mesh.materials.append(mat_material_farmsupplykit_scoopmetal)
me_farmsupplykit_scoop_collar_mesh.update()
me_farmsupplykit_scoop_bowl_mesh = bpy.data.meshes.new('FarmSupplyKit_Scoop_Bowl_Mesh')
me_farmsupplykit_scoop_bowl_mesh.from_pydata([(-1.527e-09, 4.063e-12, 0.03), (-2.16e-09, 0.04773, 0.02121), (-2.086e-09, 0.05846, 0.015), (-1.871e-09, 0.0652, 0.007765), (-5.591e-10, 0.05846, -0.015), (0.0, 0.04773, -0.02121), (1.527e-09, -4.063e-12, -0.03), (0.005176, 0.01713, 0.02898), (0.009998, 0.0331, 0.02598), (0.01414, 0.04681, 0.02121), (0.01732, 0.05733, 0.015), (0.01932, 0.06395, 0.007765), (0.02, 0.0662, 1.968e-10), (0.01932, 0.06395, -0.007765), (0.01732, 0.05733, -0.015), (0.01414, 0.04681, -0.02121), (0.009998, 0.0331, -0.02598), (0.005176, 0.01713, -0.02898), (0.01015, 0.01614, 0.02898), (0.01961, 0.03118, 0.02598), (0.02774, 0.0441, 0.02121), (0.03397, 0.05401, 0.015), (0.03789, 0.06024, 0.007765), (0.03923, 0.06236, 2.743e-10), (0.03789, 0.06024, -0.007765), (0.03397, 0.05401, -0.015), (0.02774, 0.0441, -0.02121), (0.01961, 0.03118, -0.02598), (0.01015, 0.01614, -0.02898), (0.01474, 0.01453, 0.02898), (0.02847, 0.02806, 0.02598), (0.04027, 0.03969, 0.02121), (0.04932, 0.0486, 0.015), (0.05501, 0.05421, 0.007765), (0.05695, 0.05612, 3.413e-10), (0.05501, 0.05421, -0.007765), (0.04932, 0.0486, -0.015), (0.04027, 0.03969, -0.02121), (0.02847, 0.02806, -0.02598), (0.01474, 0.01453, -0.02898), (0.01876, 0.01235, 0.02898), (0.03624, 0.02386, 0.02598), (0.05125, 0.03375, 0.02121), (0.06277, 0.04134, 0.015), (0.07001, 0.0461, 0.007765), (0.07248, 0.04773, 3.951e-10), (0.07001, 0.0461, -0.007765), (0.06277, 0.04134, -0.015), (0.05125, 0.03375, -0.02121), (0.03624, 0.02386, -0.02598), (0.01876, 0.01235, -0.02898), (0.02206, 0.009706, 0.02898), (0.04261, 0.01875, 0.02598), (0.06026, 0.02652, 0.02121), (0.07381, 0.03248, 0.015), (0.08232, 0.03622, 0.007765), (0.08523, 0.0375, 4.338e-10), (0.08232, 0.03622, -0.007765), (0.07381, 0.03248, -0.015), (0.06026, 0.02652, -0.02121), (0.04261, 0.01875, -0.02598), (0.02206, 0.009706, -0.02898), (0.02451, 0.006686, 0.02898), (0.04735, 0.01292, 0.02598), (0.06696, 0.01827, 0.02121), (0.08201, 0.02237, 0.015), (0.09147, 0.02495, 0.007765), (0.0947, 0.02583, 4.558e-10), (0.09147, 0.02495, -0.007765), (0.08201, 0.02237, -0.015), (0.06696, 0.01827, -0.02121), (0.04735, 0.01292, -0.02598), (0.02451, 0.006686, -0.02898), (0.02602, 0.003408, 0.02898), (0.05027, 0.006584, 0.02598), (0.07109, 0.009312, 0.02121), (0.08706, 0.0114, 0.015), (0.0971, 0.01272, 0.007765), (0.1005, 0.01317, 4.602e-10), (0.0971, 0.01272, -0.007765), (0.08706, 0.0114, -0.015), (0.07109, 0.009312, -0.02121), (0.05027, 0.006584, -0.02598), (0.02602, 0.003408, -0.02898), (0.02653, 5.274e-10, 0.02898), (0.05125, -5.003e-09, 0.02598), (0.07248, 1.752e-09, 0.02121), (0.08877, -2.105e-09, 0.015), (0.09901, 1.026e-11, 0.007765), (0.1025, -1.001e-08, 4.47e-10), (0.09901, 8.16e-12, -0.007765), (0.08877, -2.109e-09, -0.015), (0.07248, 1.746e-09, -0.02121), (0.05125, -5.01e-09, -0.02598), (0.02653, 5.195e-10, -0.02898), (0.02602, -0.003408, 0.02898), (0.05027, -0.006584, 0.02598), (0.07109, -0.009312, 0.02121), (0.08706, -0.0114, 0.015), (0.0971, -0.01272, 0.007765), (0.1005, -0.01317, 4.166e-10), (0.0971, -0.01272, -0.007765), (0.08706, -0.0114, -0.015), (0.07109, -0.009312, -0.02121), (0.05027, -0.006584, -0.02598), (0.02602, -0.003408, -0.02898), (0.02451, -0.006686, 0.02898), (0.04735, -0.01292, 0.02598), (0.06696, -0.01827, 0.02121), (0.08201, -0.02237, 0.015), (0.09147, -0.02495, 0.007765), (0.0947, -0.02583, 3.702e-10), (0.09147, -0.02495, -0.007765), (0.08201, -0.02237, -0.015), (0.06696, -0.01827, -0.02121), (0.04735, -0.01292, -0.02598), (0.02451, -0.006686, -0.02898), (0.02206, -0.009706, 0.02898), (0.04261, -0.01875, 0.02598), (0.06026, -0.02652, 0.02121), (0.07381, -0.03248, 0.015), (0.08232, -0.03622, 0.007765), (0.08523, -0.0375, 3.096e-10), (0.08232, -0.03622, -0.007765), (0.07381, -0.03248, -0.015), (0.06026, -0.02652, -0.02121), (0.04261, -0.01875, -0.02598), (0.02206, -0.009706, -0.02898), (0.01876, -0.01235, 0.02898), (0.03624, -0.02386, 0.02598), (0.05125, -0.03375, 0.02121), (0.06277, -0.04134, 0.015), (0.07001, -0.0461, 0.007765), (0.07248, -0.04773, 2.371e-10), (0.07001, -0.0461, -0.007765), (0.06277, -0.04134, -0.015), (0.05125, -0.03375, -0.02121), (0.03624, -0.02386, -0.02598), (0.01876, -0.01235, -0.02898), (0.01474, -0.01453, 0.02898), (0.02847, -0.02806, 0.02598), (0.04027, -0.03969, 0.02121), (0.04932, -0.0486, 0.015), (0.05501, -0.05421, 0.007765), (0.05695, -0.05612, 1.554e-10), (0.05501, -0.05421, -0.007765), (0.04932, -0.0486, -0.015), (0.04027, -0.03969, -0.02121), (0.02847, -0.02806, -0.02598), (0.01474, -0.01453, -0.02898), (0.01015, -0.01614, 0.02898), (0.01961, -0.03118, 0.02598), (0.02774, -0.0441, 0.02121), (0.03397, -0.05401, 0.015), (0.03789, -0.06024, 0.007765), (0.03922, -0.06236, 6.782e-11), (0.03789, -0.06024, -0.007765), (0.03397, -0.05401, -0.015), (0.02774, -0.0441, -0.02121), (0.01961, -0.03118, -0.02598), (0.01015, -0.01614, -0.02898), (0.005176, -0.01713, 0.02898), (0.009998, -0.0331, 0.02598), (0.01414, -0.04681, 0.02121), (0.01732, -0.05733, 0.015), (0.01932, -0.06395, 0.007765), (0.02, -0.0662, -2.24e-11), (0.01932, -0.06395, -0.007765), (0.01732, -0.05733, -0.015), (0.01414, -0.04681, -0.02121), (0.009998, -0.0331, -0.02598), (0.005176, -0.01713, -0.02898), (-1.844e-09, -0.01747, 0.02898), (-1.736e-08, -0.03375, 0.02598), (-1.527e-09, -0.04773, 0.02121), (-1.013e-08, -0.05846, 0.015), (-8.084e-09, -0.0652, 0.007765), (-3.207e-08, -0.0675, -1.118e-10), (-7.294e-09, -0.0652, -0.007765), (-8.605e-09, -0.05846, -0.015), (6.327e-10, -0.04773, -0.02121), (-1.471e-08, -0.03375, -0.02598), (1.107e-09, -0.01747, -0.02898), (-0.005176, -0.01713, 0.02898), (-0.009998, -0.0331, 0.02598), (-0.01414, -0.04681, 0.02121), (-0.01732, -0.05733, 0.015), (-0.01932, -0.06395, 0.007765), (-0.02, -0.0662, -1.968e-10), (-0.01932, -0.06395, -0.007765), (-0.01732, -0.05733, -0.015), (-0.01414, -0.04681, -0.02121), (-0.009998, -0.0331, -0.02598), (-0.005176, -0.01713, -0.02898), (-0.01015, -0.01614, 0.02898), (-0.01961, -0.03118, 0.02598), (-0.02774, -0.0441, 0.02121), (-0.03397, -0.05401, 0.015), (-0.03789, -0.06024, 0.007765), (-0.03923, -0.06236, -2.743e-10), (-0.03789, -0.06024, -0.007765), (-0.03397, -0.05401, -0.015), (-0.02774, -0.0441, -0.02121), (-0.01961, -0.03118, -0.02598), (-0.01015, -0.01614, -0.02898), (-0.01474, -0.01453, 0.02898), (-0.02847, -0.02806, 0.02598), (-0.04027, -0.03969, 0.02121), (-0.04932, -0.0486, 0.015), (-0.05501, -0.05421, 0.007765), (-0.05695, -0.05612, -3.413e-10), (-0.05501, -0.05421, -0.007765), (-0.04932, -0.0486, -0.015), (-0.04027, -0.03969, -0.02121), (-0.02847, -0.02806, -0.02598), (-0.01474, -0.01453, -0.02898), (-0.01876, -0.01235, 0.02898), (-0.03624, -0.02386, 0.02598), (-0.05125, -0.03375, 0.02121), (-0.06277, -0.04134, 0.015), (-0.07001, -0.0461, 0.007765), (-0.07248, -0.04773, -3.951e-10), (-0.07001, -0.0461, -0.007765), (-0.06277, -0.04134, -0.015), (-0.05125, -0.03375, -0.02121), (-0.03624, -0.02386, -0.02598), (-0.01876, -0.01235, -0.02898), (-0.02206, -0.009706, 0.02898), (-0.04261, -0.01875, 0.02598), (-0.06026, -0.02652, 0.02121), (-0.07381, -0.03248, 0.015), (-0.08232, -0.03622, 0.007765), (-0.08523, -0.0375, -4.338e-10), (-0.08232, -0.03622, -0.007765), (-0.07381, -0.03248, -0.015), (-0.06026, -0.02652, -0.02121), (-0.04261, -0.01875, -0.02598), (-0.02206, -0.009706, -0.02898), (-0.02451, -0.006686, 0.02898), (-0.04735, -0.01292, 0.02598), (-0.06696, -0.01827, 0.02121), (-0.08201, -0.02237, 0.015), (-0.09147, -0.02495, 0.007765), (-0.0947, -0.02583, -4.558e-10), (-0.09147, -0.02495, -0.007765), (-0.08201, -0.02237, -0.015), (-0.06696, -0.01827, -0.02121), (-0.04735, -0.01292, -0.02598), (-0.02451, -0.006686, -0.02898), (-0.02602, -0.003408, 0.02898), (-0.05027, -0.006584, 0.02598), (-0.07109, -0.009312, 0.02121), (-0.08706, -0.0114, 0.015), (-0.0971, -0.01272, 0.007765), (-0.1005, -0.01317, -4.602e-10), (-0.0971, -0.01272, -0.007765), (-0.08706, -0.0114, -0.015), (-0.07109, -0.009312, -0.02121), (-0.05027, -0.006584, -0.02598), (-0.02602, -0.003408, -0.02898), (-0.02653, 9.892e-10, 0.02898), (-0.05125, 1.457e-08, 0.02598), (-0.07248, 1.271e-09, 0.02121), (-0.08877, 8.144e-09, 0.015), (-0.09901, 1.106e-08, 0.007765), (-0.1025, 2.912e-08, -4.47e-10), (-0.09901, 1.105e-08, -0.007765), (-0.08877, 8.14e-09, -0.015), (-0.07248, 1.266e-09, -0.02121), (-0.05125, 1.456e-08, -0.02598), (-0.02653, 9.814e-10, -0.02898), (-0.02602, 0.003408, 0.02898), (-0.05027, 0.006584, 0.02598), (-0.07109, 0.009312, 0.02121), (-0.08706, 0.0114, 0.015), (-0.0971, 0.01272, 0.007765), (-0.1005, 0.01317, -4.166e-10), (-0.0971, 0.01272, -0.007765), (-0.08706, 0.0114, -0.015), (-0.07109, 0.009312, -0.02121), (-0.05027, 0.006584, -0.02598), (-0.02602, 0.003408, -0.02898), (-0.02451, 0.006686, 0.02898), (-0.04735, 0.01292, 0.02598), (-0.06696, 0.01827, 0.02121), (-0.08201, 0.02237, 0.015), (-0.09147, 0.02495, 0.007765), (-0.0947, 0.02583, -3.702e-10), (-0.09147, 0.02495, -0.007765), (-0.08201, 0.02237, -0.015), (-0.06696, 0.01827, -0.02121), (-0.04735, 0.01292, -0.02598), (-0.02451, 0.006686, -0.02898), (-0.02206, 0.009706, 0.02898), (-0.04261, 0.01875, 0.02598), (-0.06026, 0.02652, 0.02121), (-0.07381, 0.03248, 0.015), (-0.08232, 0.03622, 0.007765), (-0.08523, 0.0375, -3.096e-10), (-0.08232, 0.03622, -0.007765), (-0.07381, 0.03248, -0.015), (-0.06026, 0.02652, -0.02121), (-0.04261, 0.01875, -0.02598), (-0.02206, 0.009706, -0.02898), (-0.01876, 0.01235, 0.02898), (-0.03624, 0.02386, 0.02598), (-0.05125, 0.03375, 0.02121), (-0.06277, 0.04134, 0.015), (-0.07001, 0.0461, 0.007765), (-0.07248, 0.04773, -2.371e-10), (-0.07001, 0.0461, -0.007765), (-0.06277, 0.04134, -0.015), (-0.05125, 0.03375, -0.02121), (-0.03624, 0.02386, -0.02598), (-0.01876, 0.01235, -0.02898), (-0.01474, 0.01453, 0.02898), (-0.02847, 0.02806, 0.02598), (-0.04027, 0.03969, 0.02121), (-0.04932, 0.0486, 0.015), (-0.05501, 0.05421, 0.007765), (-0.05695, 0.05612, -1.554e-10), (-0.05501, 0.05421, -0.007765), (-0.04932, 0.0486, -0.015), (-0.04027, 0.03969, -0.02121), (-0.02847, 0.02806, -0.02598), (-0.01474, 0.01453, -0.02898), (-0.01015, 0.01614, 0.02898), (-0.01961, 0.03118, 0.02598), (-0.02774, 0.0441, 0.02121), (-0.03397, 0.05401, 0.015), (-0.03789, 0.06024, 0.007765), (-0.03922, 0.06236, -6.782e-11), (-0.03789, 0.06024, -0.007765), (-0.03397, 0.05401, -0.015), (-0.02774, 0.0441, -0.02121), (-0.01961, 0.03118, -0.02598), (-0.01015, 0.01614, -0.02898), (-0.005176, 0.01713, 0.02898), (-0.009998, 0.0331, 0.02598), (-0.01414, 0.04681, 0.02121), (-0.01732, 0.05733, 0.015), (-0.01932, 0.06395, 0.007765), (-0.02, 0.0662, 2.24e-11), (-0.01932, 0.06395, -0.007765), (-0.01732, 0.05733, -0.015), (-0.01414, 0.04681, -0.02121), (-0.009998, 0.0331, -0.02598), (-0.005176, 0.01713, -0.02898), (3.857e-11, 0.01747, 0.02898), (2.235e-08, 0.03375, 0.02598), (4.735e-08, 0.0675, 1.118e-10), (2.336e-08, 0.0652, -0.007765), (2.5e-08, 0.03375, -0.02598), (2.989e-09, 0.01747, -0.02898)], [], [(352, 5, 15, 16), (351, 350, 12, 13), (2, 1, 9, 10), (353, 352, 16, 17), (348, 0, 7), (4, 351, 13, 14), (3, 2, 10, 11), (6, 353, 17), (349, 348, 7, 8), (5, 4, 14, 15), (350, 3, 11, 12), (1, 349, 8, 9), (11, 10, 21, 22), (6, 17, 28), (8, 7, 18, 19), (15, 14, 25, 26), (12, 11, 22, 23), (9, 8, 19, 20), (16, 15, 26, 27), (13, 12, 23, 24), (10, 9, 20, 21), (17, 16, 27, 28), (7, 0, 18), (14, 13, 24, 25), (24, 23, 34, 35), (21, 20, 31, 32), (28, 27, 38, 39), (18, 0, 29), (25, 24, 35, 36), (22, 21, 32, 33), (6, 28, 39), (19, 18, 29, 30), (26, 25, 36, 37), (23, 22, 33, 34), (20, 19, 30, 31), (27, 26, 37, 38), (34, 33, 44, 45), (31, 30, 41, 42), (38, 37, 48, 49), (35, 34, 45, 46), (32, 31, 42, 43), (39, 38, 49, 50), (29, 0, 40), (36, 35, 46, 47), (33, 32, 43, 44), (6, 39, 50), (30, 29, 40, 41), (37, 36, 47, 48), (47, 46, 57, 58), (44, 43, 54, 55), (6, 50, 61), (41, 40, 51, 52), (48, 47, 58, 59), (45, 44, 55, 56), (42, 41, 52, 53), (49, 48, 59, 60), (46, 45, 56, 57), (43, 42, 53, 54), (50, 49, 60, 61), (40, 0, 51), (57, 56, 67, 68), (54, 53, 64, 65), (61, 60, 71, 72), (51, 0, 62), (58, 57, 68, 69), (55, 54, 65, 66), (6, 61, 72), (52, 51, 62, 63), (59, 58, 69, 70), (56, 55, 66, 67), (53, 52, 63, 64), (60, 59, 70, 71), (70, 69, 80, 81), (67, 66, 77, 78), (64, 63, 74, 75), (71, 70, 81, 82), (68, 67, 78, 79), (65, 64, 75, 76), (72, 71, 82, 83), (62, 0, 73), (69, 68, 79, 80), (66, 65, 76, 77), (6, 72, 83), (63, 62, 73, 74), (73, 0, 84), (80, 79, 90, 91), (77, 76, 87, 88), (6, 83, 94), (74, 73, 84, 85), (81, 80, 91, 92), (78, 77, 88, 89), (75, 74, 85, 86), (82, 81, 92, 93), (79, 78, 89, 90), (76, 75, 86, 87), (83, 82, 93, 94), (93, 92, 103, 104), (90, 89, 100, 101), (87, 86, 97, 98), (94, 93, 104, 105), (84, 0, 95), (91, 90, 101, 102), (88, 87, 98, 99), (6, 94, 105), (85, 84, 95, 96), (92, 91, 102, 103), (89, 88, 99, 100), (86, 85, 96, 97), (96, 95, 106, 107), (103, 102, 113, 114), (100, 99, 110, 111), (97, 96, 107, 108), (104, 103, 114, 115), (101, 100, 111, 112), (98, 97, 108, 109), (105, 104, 115, 116), (95, 0, 106), (102, 101, 112, 113), (99, 98, 109, 110), (6, 105, 116), (116, 115, 126, 127), (106, 0, 117), (113, 112, 123, 124), (110, 109, 120, 121), (6, 116, 127), (107, 106, 117, 118), (114, 113, 124, 125), (111, 110, 121, 122), (108, 107, 118, 119), (115, 114, 125, 126), (112, 111, 122, 123), (109, 108, 119, 120), (119, 118, 129, 130), (126, 125, 136, 137), (123, 122, 133, 134), (120, 119, 130, 131), (127, 126, 137, 138), (117, 0, 128), (124, 123, 134, 135), (121, 120, 131, 132), (6, 127, 138), (118, 117, 128, 129), (125, 124, 135, 136), (122, 121, 132, 133), (6, 138, 149), (129, 128, 139, 140), (136, 135, 146, 147), (133, 132, 143, 144), (130, 129, 140, 141), (137, 136, 147, 148), (134, 133, 144, 145), (131, 130, 141, 142), (138, 137, 148, 149), (128, 0, 139), (135, 134, 145, 146), (132, 131, 142, 143), (142, 141, 152, 153), (149, 148, 159, 160), (139, 0, 150), (146, 145, 156, 157), (143, 142, 153, 154), (6, 149, 160), (140, 139, 150, 151), (147, 146, 157, 158), (144, 143, 154, 155), (141, 140, 151, 152), (148, 147, 158, 159), (145, 144, 155, 156), (152, 151, 162, 163), (159, 158, 169, 170), (156, 155, 166, 167), (153, 152, 163, 164), (160, 159, 170, 171), (150, 0, 161), (157, 156, 167, 168), (154, 153, 164, 165), (6, 160, 171), (151, 150, 161, 162), (158, 157, 168, 169), (155, 154, 165, 166), (165, 164, 175, 176), (6, 171, 182), (162, 161, 172, 173), (169, 168, 179, 180), (166, 165, 176, 177), (163, 162, 173, 174), (170, 169, 180, 181), (167, 166, 177, 178), (164, 163, 174, 175), (171, 170, 181, 182), (161, 0, 172), (168, 167, 178, 179), (175, 174, 185, 186), (182, 181, 192, 193), (172, 0, 183), (179, 178, 189, 190), (176, 175, 186, 187), (6, 182, 193), (173, 172, 183, 184), (180, 179, 190, 191), (177, 176, 187, 188), (174, 173, 184, 185), (181, 180, 191, 192), (178, 177, 188, 189), (188, 187, 198, 199), (185, 184, 195, 196), (192, 191, 202, 203), (189, 188, 199, 200), (186, 185, 196, 197), (193, 192, 203, 204), (183, 0, 194), (190, 189, 200, 201), (187, 186, 197, 198), (6, 193, 204), (184, 183, 194, 195), (191, 190, 201, 202), (198, 197, 208, 209), (6, 204, 215), (195, 194, 205, 206), (202, 201, 212, 213), (199, 198, 209, 210), (196, 195, 206, 207), (203, 202, 213, 214), (200, 199, 210, 211), (197, 196, 207, 208), (204, 203, 214, 215), (194, 0, 205), (201, 200, 211, 212), (211, 210, 221, 222), (208, 207, 218, 219), (215, 214, 225, 226), (205, 0, 216), (212, 211, 222, 223), (209, 208, 219, 220), (6, 215, 226), (206, 205, 216, 217), (213, 212, 223, 224), (210, 209, 220, 221), (207, 206, 217, 218), (214, 213, 224, 225), (221, 220, 231, 232), (218, 217, 228, 229), (225, 224, 235, 236), (222, 221, 232, 233), (219, 218, 229, 230), (226, 225, 236, 237), (216, 0, 227), (223, 222, 233, 234), (220, 219, 230, 231), (6, 226, 237), (217, 216, 227, 228), (224, 223, 234, 235), (234, 233, 244, 245), (231, 230, 241, 242), (6, 237, 248), (228, 227, 238, 239), (235, 234, 245, 246), (232, 231, 242, 243), (229, 228, 239, 240), (236, 235, 246, 247), (233, 232, 243, 244), (230, 229, 240, 241), (237, 236, 247, 248), (227, 0, 238), (244, 243, 254, 255), (241, 240, 251, 252), (248, 247, 258, 259), (238, 0, 249), (245, 244, 255, 256), (242, 241, 252, 253), (6, 248, 259), (239, 238, 249, 250), (246, 245, 256, 257), (243, 242, 253, 254), (240, 239, 250, 251), (247, 246, 257, 258), (257, 256, 267, 268), (254, 253, 264, 265), (251, 250, 261, 262), (258, 257, 268, 269), (255, 254, 265, 266), (252, 251, 262, 263), (259, 258, 269, 270), (249, 0, 260), (256, 255, 266, 267), (253, 252, 263, 264), (6, 259, 270), (250, 249, 260, 261), (260, 0, 271), (267, 266, 277, 278), (264, 263, 274, 275), (6, 270, 281), (261, 260, 271, 272), (268, 267, 278, 279), (265, 264, 275, 276), (262, 261, 272, 273), (269, 268, 279, 280), (266, 265, 276, 277), (263, 262, 273, 274), (270, 269, 280, 281), (280, 279, 290, 291), (277, 276, 287, 288), (274, 273, 284, 285), (281, 280, 291, 292), (271, 0, 282), (278, 277, 288, 289), (275, 274, 285, 286), (6, 281, 292), (272, 271, 282, 283), (279, 278, 289, 290), (276, 275, 286, 287), (273, 272, 283, 284), (283, 282, 293, 294), (290, 289, 300, 301), (287, 286, 297, 298), (284, 283, 294, 295), (291, 290, 301, 302), (288, 287, 298, 299), (285, 284, 295, 296), (292, 291, 302, 303), (282, 0, 293), (289, 288, 299, 300), (286, 285, 296, 297), (6, 292, 303), (303, 302, 313, 314), (293, 0, 304), (300, 299, 310, 311), (297, 296, 307, 308), (6, 303, 314), (294, 293, 304, 305), (301, 300, 311, 312), (298, 297, 308, 309), (295, 294, 305, 306), (302, 301, 312, 313), (299, 298, 309, 310), (296, 295, 306, 307), (306, 305, 316, 317), (313, 312, 323, 324), (310, 309, 320, 321), (307, 306, 317, 318), (314, 313, 324, 325), (304, 0, 315), (311, 310, 321, 322), (308, 307, 318, 319), (6, 314, 325), (305, 304, 315, 316), (312, 311, 322, 323), (309, 308, 319, 320), (6, 325, 336), (316, 315, 326, 327), (323, 322, 333, 334), (320, 319, 330, 331), (317, 316, 327, 328), (324, 323, 334, 335), (321, 320, 331, 332), (318, 317, 328, 329), (325, 324, 335, 336), (315, 0, 326), (322, 321, 332, 333), (319, 318, 329, 330), (329, 328, 339, 340), (336, 335, 346, 347), (326, 0, 337), (333, 332, 343, 344), (330, 329, 340, 341), (6, 336, 347), (327, 326, 337, 338), (334, 333, 344, 345), (331, 330, 341, 342), (328, 327, 338, 339), (335, 334, 345, 346), (332, 331, 342, 343), (339, 338, 349, 1), (346, 345, 5, 352), (343, 342, 350, 351), (340, 339, 1, 2), (347, 346, 352, 353), (337, 0, 348), (344, 343, 351, 4), (341, 340, 2, 3), (6, 347, 353), (338, 337, 348, 349), (345, 344, 4, 5), (342, 341, 3, 350)])
me_farmsupplykit_scoop_bowl_mesh.polygons.foreach_set('use_smooth', [True] * 384)
_uv = me_farmsupplykit_scoop_bowl_mesh.uv_layers.new(name='UVMap')
_uv.uv.foreach_set('vector', [0.75, 0.1667, 0.75, 0.25, 0.7188, 0.25, 0.7188, 0.1667, 0.75, 0.4167, 0.75, 0.5, 0.7188, 0.5, 0.7188, 0.4167, 0.75, 0.6667, 0.75, 0.75, 0.7188, 0.75, 0.7188, 0.6667, 0.75, 0.08333, 0.75, 0.1667, 0.7188, 0.1667, 0.7188, 0.08333, 0.75, 0.9167, 0.7344, 1.0, 0.7188, 0.9167, 0.75, 0.3333, 0.75, 0.4167, 0.7188, 0.4167, 0.7188, 0.3333, 0.75, 0.5833, 0.75, 0.6667, 0.7188, 0.6667, 0.7188, 0.5833, 0.7344, 5.96e-08, 0.75, 0.08333, 0.7188, 0.08333, 0.75, 0.8333, 0.75, 0.9167, 0.7188, 0.9167, 0.7188, 0.8333, 0.75, 0.25, 0.75, 0.3333, 0.7188, 0.3333, 0.7188, 0.25, 0.75, 0.5, 0.75, 0.5833, 0.7188, 0.5833, 0.7188, 0.5, 0.75, 0.75, 0.75, 0.8333, 0.7188, 0.8333, 0.7188, 0.75, 0.7188, 0.5833, 0.7188, 0.6667, 0.6875, 0.6667, 0.6875, 0.5833, 0.7031, 5.96e-08, 0.7188, 0.08333, 0.6875, 0.08333, 0.7188, 0.8333, 0.7188, 0.9167, 0.6875, 0.9167, 0.6875, 0.8333, 0.7188, 0.25, 0.7188, 0.3333, 0.6875, 0.3333, 0.6875, 0.25, 0.7188, 0.5, 0.7188, 0.5833, 0.6875, 0.5833, 0.6875, 0.5, 0.7188, 0.75, 0.7188, 0.8333, 0.6875, 0.8333, 0.6875, 0.75, 0.7188, 0.1667, 0.7188, 0.25, 0.6875, 0.25, 0.6875, 0.1667, 0.7188, 0.4167, 0.7188, 0.5, 0.6875, 0.5, 0.6875, 0.4167, 0.7188, 0.6667, 0.7188, 0.75, 0.6875, 0.75, 0.6875, 0.6667, 0.7188, 0.08333, 0.7188, 0.1667, 0.6875, 0.1667, 0.6875, 0.08333, 0.7188, 0.9167, 0.7031, 1.0, 0.6875, 0.9167, 0.7188, 0.3333, 0.7188, 0.4167, 0.6875, 0.4167, 0.6875, 0.3333, 0.6875, 0.4167, 0.6875, 0.5, 0.6562, 0.5, 0.6562, 0.4167, 0.6875, 0.6667, 0.6875, 0.75, 0.6562, 0.75, 0.6562, 0.6667, 0.6875, 0.08333, 0.6875, 0.1667, 0.6562, 0.1667, 0.6562, 0.08333, 0.6875, 0.9167, 0.6719, 1.0, 0.6562, 0.9167, 0.6875, 0.3333, 0.6875, 0.4167, 0.6562, 0.4167, 0.6562, 0.3333, 0.6875, 0.5833, 0.6875, 0.6667, 0.6562, 0.6667, 0.6562, 0.5833, 0.6719, 5.96e-08, 0.6875, 0.08333, 0.6562, 0.08333, 0.6875, 0.8333, 0.6875, 0.9167, 0.6562, 0.9167, 0.6562, 0.8333, 0.6875, 0.25, 0.6875, 0.3333, 0.6562, 0.3333, 0.6562, 0.25, 0.6875, 0.5, 0.6875, 0.5833, 0.6562, 0.5833, 0.6562, 0.5, 0.6875, 0.75, 0.6875, 0.8333, 0.6562, 0.8333, 0.6562, 0.75, 0.6875, 0.1667, 0.6875, 0.25, 0.6562, 0.25, 0.6562, 0.1667, 0.6562, 0.5, 0.6562, 0.5833, 0.625, 0.5833, 0.625, 0.5, 0.6562, 0.75, 0.6562, 0.8333, 0.625, 0.8333, 0.625, 0.75, 0.6562, 0.1667, 0.6562, 0.25, 0.625, 0.25, 0.625, 0.1667, 0.6562, 0.4167, 0.6562, 0.5, 0.625, 0.5, 0.625, 0.4167, 0.6562, 0.6667, 0.6562, 0.75, 0.625, 0.75, 0.625, 0.6667, 0.6562, 0.08333, 0.6562, 0.1667, 0.625, 0.1667, 0.625, 0.08333, 0.6562, 0.9167, 0.6406, 1.0, 0.625, 0.9167, 0.6562, 0.3333, 0.6562, 0.4167, 0.625, 0.4167, 0.625, 0.3333, 0.6562, 0.5833, 0.6562, 0.6667, 0.625, 0.6667, 0.625, 0.5833, 0.6406, 5.96e-08, 0.6562, 0.08333, 0.625, 0.08333, 0.6562, 0.8333, 0.6562, 0.9167, 0.625, 0.9167, 0.625, 0.8333, 0.6562, 0.25, 0.6562, 0.3333, 0.625, 0.3333, 0.625, 0.25, 0.625, 0.3333, 0.625, 0.4167, 0.5938, 0.4167, 0.5938, 0.3333, 0.625, 0.5833, 0.625, 0.6667, 0.5938, 0.6667, 0.5938, 0.5833, 0.6094, 5.96e-08, 0.625, 0.08333, 0.5938, 0.08333, 0.625, 0.8333, 0.625, 0.9167, 0.5938, 0.9167, 0.5938, 0.8333, 0.625, 0.25, 0.625, 0.3333, 0.5938, 0.3333, 0.5938, 0.25, 0.625, 0.5, 0.625, 0.5833, 0.5938, 0.5833, 0.5938, 0.5, 0.625, 0.75, 0.625, 0.8333, 0.5938, 0.8333, 0.5938, 0.75, 0.625, 0.1667, 0.625, 0.25, 0.5938, 0.25, 0.5938, 0.1667, 0.625, 0.4167, 0.625, 0.5, 0.5938, 0.5, 0.5938, 0.4167, 0.625, 0.6667, 0.625, 0.75, 0.5938, 0.75, 0.5938, 0.6667, 0.625, 0.08333, 0.625, 0.1667, 0.5938, 0.1667, 0.5938, 0.08333, 0.625, 0.9167, 0.6094, 1.0, 0.5938, 0.9167, 0.5938, 0.4167, 0.5938, 0.5, 0.5625, 0.5, 0.5625, 0.4167, 0.5938, 0.6667, 0.5938, 0.75, 0.5625, 0.75, 0.5625, 0.6667, 0.5938, 0.08333, 0.5938, 0.1667, 0.5625, 0.1667, 0.5625, 0.08333, 0.5938, 0.9167, 0.5781, 1.0, 0.5625, 0.9167, 0.5938, 0.3333, 0.5938, 0.4167, 0.5625, 0.4167, 0.5625, 0.3333, 0.5938, 0.5833, 0.5938, 0.6667, 0.5625, 0.6667, 0.5625, 0.5833, 0.5781, 5.96e-08, 0.5938, 0.08333, 0.5625, 0.08333, 0.5938, 0.8333, 0.5938, 0.9167, 0.5625, 0.9167, 0.5625, 0.8333, 0.5938, 0.25, 0.5938, 0.3333, 0.5625, 0.3333, 0.5625, 0.25, 0.5938, 0.5, 0.5938, 0.5833, 0.5625, 0.5833, 0.5625, 0.5, 0.5938, 0.75, 0.5938, 0.8333, 0.5625, 0.8333, 0.5625, 0.75, 0.5938, 0.1667, 0.5938, 0.25, 0.5625, 0.25, 0.5625, 0.1667, 0.5625, 0.25, 0.5625, 0.3333, 0.5312, 0.3333, 0.5312, 0.25, 0.5625, 0.5, 0.5625, 0.5833, 0.5312, 0.5833, 0.5312, 0.5, 0.5625, 0.75, 0.5625, 0.8333, 0.5312, 0.8333, 0.5312, 0.75, 0.5625, 0.1667, 0.5625, 0.25, 0.5312, 0.25, 0.5312, 0.1667, 0.5625, 0.4167, 0.5625, 0.5, 0.5312, 0.5, 0.5312, 0.4167, 0.5625, 0.6667, 0.5625, 0.75, 0.5312, 0.75, 0.5312, 0.6667, 0.5625, 0.08333, 0.5625, 0.1667, 0.5312, 0.1667, 0.5312, 0.08333, 0.5625, 0.9167, 0.5469, 1.0, 0.5312, 0.9167, 0.5625, 0.3333, 0.5625, 0.4167, 0.5312, 0.4167, 0.5312, 0.3333, 0.5625, 0.5833, 0.5625, 0.6667, 0.5312, 0.6667, 0.5312, 0.5833, 0.5469, 5.96e-08, 0.5625, 0.08333, 0.5312, 0.08333, 0.5625, 0.8333, 0.5625, 0.9167, 0.5312, 0.9167, 0.5312, 0.8333, 0.5312, 0.9167, 0.5156, 1.0, 0.5, 0.9167, 0.5312, 0.3333, 0.5312, 0.4167, 0.5, 0.4167, 0.5, 0.3333, 0.5312, 0.5833, 0.5312, 0.6667, 0.5, 0.6667, 0.5, 0.5833, 0.5156, 5.96e-08, 0.5312, 0.08333, 0.5, 0.08333, 0.5312, 0.8333, 0.5312, 0.9167, 0.5, 0.9167, 0.5, 0.8333, 0.5312, 0.25, 0.5312, 0.3333, 0.5, 0.3333, 0.5, 0.25, 0.5312, 0.5, 0.5312, 0.5833, 0.5, 0.5833, 0.5, 0.5, 0.5312, 0.75, 0.5312, 0.8333, 0.5, 0.8333, 0.5, 0.75, 0.5312, 0.1667, 0.5312, 0.25, 0.5, 0.25, 0.5, 0.1667, 0.5312, 0.4167, 0.5312, 0.5, 0.5, 0.5, 0.5, 0.4167, 0.5312, 0.6667, 0.5312, 0.75, 0.5, 0.75, 0.5, 0.6667, 0.5312, 0.08333, 0.5312, 0.1667, 0.5, 0.1667, 0.5, 0.08333, 0.5, 0.1667, 0.5, 0.25, 0.4688, 0.25, 0.4687, 0.1667, 0.5, 0.4167, 0.5, 0.5, 0.4687, 0.5, 0.4688, 0.4167, 0.5, 0.6667, 0.5, 0.75, 0.4688, 0.75, 0.4688, 0.6667, 0.5, 0.08333, 0.5, 0.1667, 0.4687, 0.1667, 0.4688, 0.08333, 0.5, 0.9167, 0.4844, 1.0, 0.4688, 0.9167, 0.5, 0.3333, 0.5, 0.4167, 0.4688, 0.4167, 0.4688, 0.3333, 0.5, 0.5833, 0.5, 0.6667, 0.4688, 0.6667, 0.4688, 0.5833, 0.4844, 5.96e-08, 0.5, 0.08333, 0.4688, 0.08333, 0.5, 0.8333, 0.5, 0.9167, 0.4688, 0.9167, 0.4687, 0.8333, 0.5, 0.25, 0.5, 0.3333, 0.4688, 0.3333, 0.4688, 0.25, 0.5, 0.5, 0.5, 0.5833, 0.4688, 0.5833, 0.4687, 0.5, 0.5, 0.75, 0.5, 0.8333, 0.4687, 0.8333, 0.4688, 0.75, 0.4687, 0.8333, 0.4688, 0.9167, 0.4375, 0.9167, 0.4375, 0.8333, 0.4688, 0.25, 0.4688, 0.3333, 0.4375, 0.3333, 0.4375, 0.25, 0.4687, 0.5, 0.4688, 0.5833, 0.4375, 0.5833, 0.4375, 0.5, 0.4688, 0.75, 0.4687, 0.8333, 0.4375, 0.8333, 0.4375, 0.75, 0.4687, 0.1667, 0.4688, 0.25, 0.4375, 0.25, 0.4375, 0.1667, 0.4688, 0.4167, 0.4687, 0.5, 0.4375, 0.5, 0.4375, 0.4167, 0.4688, 0.6667, 0.4688, 0.75, 0.4375, 0.75, 0.4375, 0.6667, 0.4688, 0.08333, 0.4687, 0.1667, 0.4375, 0.1667, 0.4375, 0.08333, 0.4688, 0.9167, 0.4531, 1.0, 0.4375, 0.9167, 0.4688, 0.3333, 0.4688, 0.4167, 0.4375, 0.4167, 0.4375, 0.3333, 0.4688, 0.5833, 0.4688, 0.6667, 0.4375, 0.6667, 0.4375, 0.5833, 0.4531, 5.96e-08, 0.4688, 0.08333, 0.4375, 0.08333, 0.4375, 0.08333, 0.4375, 0.1667, 0.4062, 0.1667, 0.4062, 0.08333, 0.4375, 0.9167, 0.4219, 1.0, 0.4062, 0.9167, 0.4375, 0.3333, 0.4375, 0.4167, 0.4062, 0.4167, 0.4062, 0.3333, 0.4375, 0.5833, 0.4375, 0.6667, 0.4062, 0.6667, 0.4062, 0.5833, 0.4219, 5.96e-08, 0.4375, 0.08333, 0.4062, 0.08333, 0.4375, 0.8333, 0.4375, 0.9167, 0.4062, 0.9167, 0.4062, 0.8333, 0.4375, 0.25, 0.4375, 0.3333, 0.4062, 0.3333, 0.4062, 0.25, 0.4375, 0.5, 0.4375, 0.5833, 0.4062, 0.5833, 0.4062, 0.5, 0.4375, 0.75, 0.4375, 0.8333, 0.4062, 0.8333, 0.4062, 0.75, 0.4375, 0.1667, 0.4375, 0.25, 0.4062, 0.25, 0.4062, 0.1667, 0.4375, 0.4167, 0.4375, 0.5, 0.4062, 0.5, 0.4062, 0.4167, 0.4375, 0.6667, 0.4375, 0.75, 0.4062, 0.75, 0.4062, 0.6667, 0.4062, 0.75, 0.4062, 0.8333, 0.375, 0.8333, 0.375, 0.75, 0.4062, 0.1667, 0.4062, 0.25, 0.375, 0.25, 0.375, 0.1667, 0.4062, 0.4167, 0.4062, 0.5, 0.375, 0.5, 0.375, 0.4167, 0.4062, 0.6667, 0.4062, 0.75, 0.375, 0.75, 0.375, 0.6667, 0.4062, 0.08333, 0.4062, 0.1667, 0.375, 0.1667, 0.375, 0.08333, 0.4062, 0.9167, 0.3906, 1.0, 0.375, 0.9167, 0.4062, 0.3333, 0.4062, 0.4167, 0.375, 0.4167, 0.375, 0.3333, 0.4062, 0.5833, 0.4062, 0.6667, 0.375, 0.6667, 0.375, 0.5833, 0.3906, 5.96e-08, 0.4062, 0.08333, 0.375, 0.08333, 0.4062, 0.8333, 0.4062, 0.9167, 0.375, 0.9167, 0.375, 0.8333, 0.4062, 0.25, 0.4062, 0.3333, 0.375, 0.3333, 0.375, 0.25, 0.4062, 0.5, 0.4062, 0.5833, 0.375, 0.5833, 0.375, 0.5, 0.3594, 5.96e-08, 0.375, 0.08333, 0.3438, 0.08333, 0.375, 0.8333, 0.375, 0.9167, 0.3438, 0.9167, 0.3437, 0.8333, 0.375, 0.25, 0.375, 0.3333, 0.3438, 0.3333, 0.3438, 0.25, 0.375, 0.5, 0.375, 0.5833, 0.3438, 0.5833, 0.3437, 0.5, 0.375, 0.75, 0.375, 0.8333, 0.3437, 0.8333, 0.3438, 0.75, 0.375, 0.1667, 0.375, 0.25, 0.3438, 0.25, 0.3437, 0.1667, 0.375, 0.4167, 0.375, 0.5, 0.3437, 0.5, 0.3438, 0.4167, 0.375, 0.6667, 0.375, 0.75, 0.3438, 0.75, 0.3438, 0.6667, 0.375, 0.08333, 0.375, 0.1667, 0.3437, 0.1667, 0.3438, 0.08333, 0.375, 0.9167, 0.3594, 1.0, 0.3438, 0.9167, 0.375, 0.3333, 0.375, 0.4167, 0.3438, 0.4167, 0.3438, 0.3333, 0.375, 0.5833, 0.375, 0.6667, 0.3438, 0.6667, 0.3438, 0.5833, 0.3438, 0.6667, 0.3438, 0.75, 0.3125, 0.75, 0.3125, 0.6667, 0.3438, 0.08333, 0.3437, 0.1667, 0.3125, 0.1667, 0.3125, 0.08333, 0.3438, 0.9167, 0.3281, 1.0, 0.3125, 0.9167, 0.3438, 0.3333, 0.3438, 0.4167, 0.3125, 0.4167, 0.3125, 0.3333, 0.3438, 0.5833, 0.3438, 0.6667, 0.3125, 0.6667, 0.3125, 0.5833, 0.3281, 5.96e-08, 0.3438, 0.08333, 0.3125, 0.08333, 0.3437, 0.8333, 0.3438, 0.9167, 0.3125, 0.9167, 0.3125, 0.8333, 0.3438, 0.25, 0.3438, 0.3333, 0.3125, 0.3333, 0.3125, 0.25, 0.3437, 0.5, 0.3438, 0.5833, 0.3125, 0.5833, 0.3125, 0.5, 0.3438, 0.75, 0.3437, 0.8333, 0.3125, 0.8333, 0.3125, 0.75, 0.3437, 0.1667, 0.3438, 0.25, 0.3125, 0.25, 0.3125, 0.1667, 0.3438, 0.4167, 0.3437, 0.5, 0.3125, 0.5, 0.3125, 0.4167, 0.3125, 0.75, 0.3125, 0.8333, 0.2812, 0.8333, 0.2812, 0.75, 0.3125, 0.1667, 0.3125, 0.25, 0.2812, 0.25, 0.2812, 0.1667, 0.3125, 0.4167, 0.3125, 0.5, 0.2812, 0.5, 0.2812, 0.4167, 0.3125, 0.6667, 0.3125, 0.75, 0.2812, 0.75, 0.2812, 0.6667, 0.3125, 0.08333, 0.3125, 0.1667, 0.2812, 0.1667, 0.2812, 0.08333, 0.3125, 0.9167, 0.2969, 1.0, 0.2812, 0.9167, 0.3125, 0.3333, 0.3125, 0.4167, 0.2812, 0.4167, 0.2812, 0.3333, 0.3125, 0.5833, 0.3125, 0.6667, 0.2812, 0.6667, 0.2812, 0.5833, 0.2969, 5.96e-08, 0.3125, 0.08333, 0.2812, 0.08333, 0.3125, 0.8333, 0.3125, 0.9167, 0.2812, 0.9167, 0.2812, 0.8333, 0.3125, 0.25, 0.3125, 0.3333, 0.2812, 0.3333, 0.2812, 0.25, 0.3125, 0.5, 0.3125, 0.5833, 0.2812, 0.5833, 0.2812, 0.5, 0.2812, 0.5833, 0.2812, 0.6667, 0.25, 0.6667, 0.25, 0.5833, 0.2656, 5.96e-08, 0.2812, 0.08333, 0.25, 0.08333, 0.2812, 0.8333, 0.2812, 0.9167, 0.25, 0.9167, 0.25, 0.8333, 0.2812, 0.25, 0.2812, 0.3333, 0.25, 0.3333, 0.25, 0.25, 0.2812, 0.5, 0.2812, 0.5833, 0.25, 0.5833, 0.25, 0.5, 0.2812, 0.75, 0.2812, 0.8333, 0.25, 0.8333, 0.25, 0.75, 0.2812, 0.1667, 0.2812, 0.25, 0.25, 0.25, 0.25, 0.1667, 0.2812, 0.4167, 0.2812, 0.5, 0.25, 0.5, 0.25, 0.4167, 0.2812, 0.6667, 0.2812, 0.75, 0.25, 0.75, 0.25, 0.6667, 0.2812, 0.08333, 0.2812, 0.1667, 0.25, 0.1667, 0.25, 0.08333, 0.2812, 0.9167, 0.2656, 1.0, 0.25, 0.9167, 0.2812, 0.3333, 0.2812, 0.4167, 0.25, 0.4167, 0.25, 0.3333, 0.25, 0.6667, 0.25, 0.75, 0.2188, 0.75, 0.2188, 0.6667, 0.25, 0.08333, 0.25, 0.1667, 0.2187, 0.1667, 0.2188, 0.08333, 0.25, 0.9167, 0.2344, 1.0, 0.2188, 0.9167, 0.25, 0.3333, 0.25, 0.4167, 0.2188, 0.4167, 0.2188, 0.3333, 0.25, 0.5833, 0.25, 0.6667, 0.2188, 0.6667, 0.2188, 0.5833, 0.2344, 5.96e-08, 0.25, 0.08333, 0.2188, 0.08333, 0.25, 0.8333, 0.25, 0.9167, 0.2188, 0.9167, 0.2187, 0.8333, 0.25, 0.25, 0.25, 0.3333, 0.2188, 0.3333, 0.2188, 0.25, 0.25, 0.5, 0.25, 0.5833, 0.2188, 0.5833, 0.2187, 0.5, 0.25, 0.75, 0.25, 0.8333, 0.2187, 0.8333, 0.2188, 0.75, 0.25, 0.1667, 0.25, 0.25, 0.2188, 0.25, 0.2187, 0.1667, 0.25, 0.4167, 0.25, 0.5, 0.2187, 0.5, 0.2188, 0.4167, 0.2187, 0.5, 0.2188, 0.5833, 0.1875, 0.5833, 0.1875, 0.5, 0.2188, 0.75, 0.2187, 0.8333, 0.1875, 0.8333, 0.1875, 0.75, 0.2187, 0.1667, 0.2188, 0.25, 0.1875, 0.25, 0.1875, 0.1667, 0.2188, 0.4167, 0.2187, 0.5, 0.1875, 0.5, 0.1875, 0.4167, 0.2188, 0.6667, 0.2188, 0.75, 0.1875, 0.75, 0.1875, 0.6667, 0.2188, 0.08333, 0.2187, 0.1667, 0.1875, 0.1667, 0.1875, 0.08333, 0.2188, 0.9167, 0.2031, 1.0, 0.1875, 0.9167, 0.2188, 0.3333, 0.2188, 0.4167, 0.1875, 0.4167, 0.1875, 0.3333, 0.2188, 0.5833, 0.2188, 0.6667, 0.1875, 0.6667, 0.1875, 0.5833, 0.2031, 5.96e-08, 0.2188, 0.08333, 0.1875, 0.08333, 0.2187, 0.8333, 0.2188, 0.9167, 0.1875, 0.9167, 0.1875, 0.8333, 0.2188, 0.25, 0.2188, 0.3333, 0.1875, 0.3333, 0.1875, 0.25, 0.1875, 0.5833, 0.1875, 0.6667, 0.1562, 0.6667, 0.1562, 0.5833, 0.1719, 5.96e-08, 0.1875, 0.08333, 0.1563, 0.08333, 0.1875, 0.8333, 0.1875, 0.9167, 0.1563, 0.9167, 0.1562, 0.8333, 0.1875, 0.25, 0.1875, 0.3333, 0.1562, 0.3333, 0.1563, 0.25, 0.1875, 0.5, 0.1875, 0.5833, 0.1562, 0.5833, 0.1562, 0.5, 0.1875, 0.75, 0.1875, 0.8333, 0.1562, 0.8333, 0.1563, 0.75, 0.1875, 0.1667, 0.1875, 0.25, 0.1563, 0.25, 0.1562, 0.1667, 0.1875, 0.4167, 0.1875, 0.5, 0.1562, 0.5, 0.1562, 0.4167, 0.1875, 0.6667, 0.1875, 0.75, 0.1563, 0.75, 0.1562, 0.6667, 0.1875, 0.08333, 0.1875, 0.1667, 0.1562, 0.1667, 0.1563, 0.08333, 0.1875, 0.9167, 0.1719, 1.0, 0.1563, 0.9167, 0.1875, 0.3333, 0.1875, 0.4167, 0.1562, 0.4167, 0.1562, 0.3333, 0.1562, 0.4167, 0.1562, 0.5, 0.125, 0.5, 0.125, 0.4167, 0.1562, 0.6667, 0.1563, 0.75, 0.125, 0.75, 0.125, 0.6667, 0.1563, 0.08333, 0.1562, 0.1667, 0.125, 0.1667, 0.125, 0.08333, 0.1563, 0.9167, 0.1406, 1.0, 0.125, 0.9167, 0.1562, 0.3333, 0.1562, 0.4167, 0.125, 0.4167, 0.125, 0.3333, 0.1562, 0.5833, 0.1562, 0.6667, 0.125, 0.6667, 0.125, 0.5833, 0.1406, 5.96e-08, 0.1563, 0.08333, 0.125, 0.08333, 0.1562, 0.8333, 0.1563, 0.9167, 0.125, 0.9167, 0.125, 0.8333, 0.1563, 0.25, 0.1562, 0.3333, 0.125, 0.3333, 0.125, 0.25, 0.1562, 0.5, 0.1562, 0.5833, 0.125, 0.5833, 0.125, 0.5, 0.1563, 0.75, 0.1562, 0.8333, 0.125, 0.8333, 0.125, 0.75, 0.1562, 0.1667, 0.1563, 0.25, 0.125, 0.25, 0.125, 0.1667, 0.125, 0.5, 0.125, 0.5833, 0.09375, 0.5833, 0.09375, 0.5, 0.125, 0.75, 0.125, 0.8333, 0.09375, 0.8333, 0.09375, 0.75, 0.125, 0.1667, 0.125, 0.25, 0.09375, 0.25, 0.09375, 0.1667, 0.125, 0.4167, 0.125, 0.5, 0.09375, 0.5, 0.09375, 0.4167, 0.125, 0.6667, 0.125, 0.75, 0.09375, 0.75, 0.09375, 0.6667, 0.125, 0.08333, 0.125, 0.1667, 0.09375, 0.1667, 0.09375, 0.08333, 0.125, 0.9167, 0.1094, 1.0, 0.09375, 0.9167, 0.125, 0.3333, 0.125, 0.4167, 0.09375, 0.4167, 0.09375, 0.3333, 0.125, 0.5833, 0.125, 0.6667, 0.09375, 0.6667, 0.09375, 0.5833, 0.1094, 5.96e-08, 0.125, 0.08333, 0.09375, 0.08333, 0.125, 0.8333, 0.125, 0.9167, 0.09375, 0.9167, 0.09375, 0.8333, 0.125, 0.25, 0.125, 0.3333, 0.09375, 0.3333, 0.09375, 0.25, 0.09375, 0.3333, 0.09375, 0.4167, 0.0625, 0.4167, 0.0625, 0.3333, 0.09375, 0.5833, 0.09375, 0.6667, 0.0625, 0.6667, 0.0625, 0.5833, 0.07812, 5.96e-08, 0.09375, 0.08333, 0.0625, 0.08333, 0.09375, 0.8333, 0.09375, 0.9167, 0.0625, 0.9167, 0.0625, 0.8333, 0.09375, 0.25, 0.09375, 0.3333, 0.0625, 0.3333, 0.0625, 0.25, 0.09375, 0.5, 0.09375, 0.5833, 0.0625, 0.5833, 0.0625, 0.5, 0.09375, 0.75, 0.09375, 0.8333, 0.0625, 0.8333, 0.0625, 0.75, 0.09375, 0.1667, 0.09375, 0.25, 0.0625, 0.25, 0.0625, 0.1667, 0.09375, 0.4167, 0.09375, 0.5, 0.0625, 0.5, 0.0625, 0.4167, 0.09375, 0.6667, 0.09375, 0.75, 0.0625, 0.75, 0.0625, 0.6667, 0.09375, 0.08333, 0.09375, 0.1667, 0.0625, 0.1667, 0.0625, 0.08333, 0.09375, 0.9167, 0.07812, 1.0, 0.0625, 0.9167, 0.0625, 0.4167, 0.0625, 0.5, 0.03125, 0.5, 0.03125, 0.4167, 0.0625, 0.6667, 0.0625, 0.75, 0.03125, 0.75, 0.03125, 0.6667, 0.0625, 0.08333, 0.0625, 0.1667, 0.03125, 0.1667, 0.03125, 0.08333, 0.0625, 0.9167, 0.04688, 1.0, 0.03125, 0.9167, 0.0625, 0.3333, 0.0625, 0.4167, 0.03125, 0.4167, 0.03125, 0.3333, 0.0625, 0.5833, 0.0625, 0.6667, 0.03125, 0.6667, 0.03125, 0.5833, 0.04688, 5.96e-08, 0.0625, 0.08333, 0.03125, 0.08333, 0.0625, 0.8333, 0.0625, 0.9167, 0.03125, 0.9167, 0.03125, 0.8333, 0.0625, 0.25, 0.0625, 0.3333, 0.03125, 0.3333, 0.03125, 0.25, 0.0625, 0.5, 0.0625, 0.5833, 0.03125, 0.5833, 0.03125, 0.5, 0.0625, 0.75, 0.0625, 0.8333, 0.03125, 0.8333, 0.03125, 0.75, 0.0625, 0.1667, 0.0625, 0.25, 0.03125, 0.25, 0.03125, 0.1667, 0.03125, 0.25, 0.03125, 0.3333, 0.0, 0.3333, 0.0, 0.25, 0.03125, 0.5, 0.03125, 0.5833, 0.0, 0.5833, 0.0, 0.5, 0.03125, 0.75, 0.03125, 0.8333, 0.0, 0.8333, 0.0, 0.75, 0.03125, 0.1667, 0.03125, 0.25, 0.0, 0.25, 0.0, 0.1667, 0.03125, 0.4167, 0.03125, 0.5, 0.0, 0.5, 0.0, 0.4167, 0.03125, 0.6667, 0.03125, 0.75, 0.0, 0.75, 0.0, 0.6667, 0.03125, 0.08333, 0.03125, 0.1667, 0.0, 0.1667, 0.0, 0.08333, 0.03125, 0.9167, 0.01562, 1.0, 0.0, 0.9167, 0.03125, 0.3333, 0.03125, 0.4167, 0.0, 0.4167, 0.0, 0.3333, 0.03125, 0.5833, 0.03125, 0.6667, 0.0, 0.6667, 0.0, 0.5833, 0.01562, 5.96e-08, 0.03125, 0.08333, 0.0, 0.08333, 0.03125, 0.8333, 0.03125, 0.9167, 0.0, 0.9167, 0.0, 0.8333, 1.0, 0.9167, 0.9844, 1.0, 0.9688, 0.9167, 1.0, 0.3333, 1.0, 0.4167, 0.9687, 0.4167, 0.9687, 0.3333, 1.0, 0.5833, 1.0, 0.6667, 0.9687, 0.6667, 0.9687, 0.5833, 0.9844, 5.96e-08, 1.0, 0.08333, 0.9688, 0.08333, 1.0, 0.8333, 1.0, 0.9167, 0.9688, 0.9167, 0.9687, 0.8333, 1.0, 0.25, 1.0, 0.3333, 0.9687, 0.3333, 0.9688, 0.25, 1.0, 0.5, 1.0, 0.5833, 0.9687, 0.5833, 0.9687, 0.5, 1.0, 0.75, 1.0, 0.8333, 0.9687, 0.8333, 0.9688, 0.75, 1.0, 0.1667, 1.0, 0.25, 0.9688, 0.25, 0.9687, 0.1667, 1.0, 0.4167, 1.0, 0.5, 0.9687, 0.5, 0.9687, 0.4167, 1.0, 0.6667, 1.0, 0.75, 0.9688, 0.75, 0.9687, 0.6667, 1.0, 0.08333, 1.0, 0.1667, 0.9687, 0.1667, 0.9688, 0.08333, 0.9687, 0.1667, 0.9688, 0.25, 0.9375, 0.25, 0.9375, 0.1667, 0.9687, 0.4167, 0.9687, 0.5, 0.9375, 0.5, 0.9375, 0.4167, 0.9687, 0.6667, 0.9688, 0.75, 0.9375, 0.75, 0.9375, 0.6667, 0.9688, 0.08333, 0.9687, 0.1667, 0.9375, 0.1667, 0.9375, 0.08333, 0.9688, 0.9167, 0.9531, 1.0, 0.9375, 0.9167, 0.9687, 0.3333, 0.9687, 0.4167, 0.9375, 0.4167, 0.9375, 0.3333, 0.9687, 0.5833, 0.9687, 0.6667, 0.9375, 0.6667, 0.9375, 0.5833, 0.9531, 5.96e-08, 0.9688, 0.08333, 0.9375, 0.08333, 0.9687, 0.8333, 0.9688, 0.9167, 0.9375, 0.9167, 0.9375, 0.8333, 0.9688, 0.25, 0.9687, 0.3333, 0.9375, 0.3333, 0.9375, 0.25, 0.9687, 0.5, 0.9687, 0.5833, 0.9375, 0.5833, 0.9375, 0.5, 0.9688, 0.75, 0.9687, 0.8333, 0.9375, 0.8333, 0.9375, 0.75, 0.9375, 0.8333, 0.9375, 0.9167, 0.9062, 0.9167, 0.9062, 0.8333, 0.9375, 0.25, 0.9375, 0.3333, 0.9062, 0.3333, 0.9062, 0.25, 0.9375, 0.5, 0.9375, 0.5833, 0.9062, 0.5833, 0.9062, 0.5, 0.9375, 0.75, 0.9375, 0.8333, 0.9062, 0.8333, 0.9062, 0.75, 0.9375, 0.1667, 0.9375, 0.25, 0.9062, 0.25, 0.9062, 0.1667, 0.9375, 0.4167, 0.9375, 0.5, 0.9062, 0.5, 0.9062, 0.4167, 0.9375, 0.6667, 0.9375, 0.75, 0.9062, 0.75, 0.9062, 0.6667, 0.9375, 0.08333, 0.9375, 0.1667, 0.9062, 0.1667, 0.9062, 0.08333, 0.9375, 0.9167, 0.9219, 1.0, 0.9062, 0.9167, 0.9375, 0.3333, 0.9375, 0.4167, 0.9062, 0.4167, 0.9062, 0.3333, 0.9375, 0.5833, 0.9375, 0.6667, 0.9062, 0.6667, 0.9062, 0.5833, 0.9219, 5.96e-08, 0.9375, 0.08333, 0.9062, 0.08333, 0.9062, 0.08333, 0.9062, 0.1667, 0.875, 0.1667, 0.875, 0.08333, 0.9062, 0.9167, 0.8906, 1.0, 0.875, 0.9167, 0.9062, 0.3333, 0.9062, 0.4167, 0.875, 0.4167, 0.875, 0.3333, 0.9062, 0.5833, 0.9062, 0.6667, 0.875, 0.6667, 0.875, 0.5833, 0.8906, 5.96e-08, 0.9062, 0.08333, 0.875, 0.08333, 0.9062, 0.8333, 0.9062, 0.9167, 0.875, 0.9167, 0.875, 0.8333, 0.9062, 0.25, 0.9062, 0.3333, 0.875, 0.3333, 0.875, 0.25, 0.9062, 0.5, 0.9062, 0.5833, 0.875, 0.5833, 0.875, 0.5, 0.9062, 0.75, 0.9062, 0.8333, 0.875, 0.8333, 0.875, 0.75, 0.9062, 0.1667, 0.9062, 0.25, 0.875, 0.25, 0.875, 0.1667, 0.9062, 0.4167, 0.9062, 0.5, 0.875, 0.5, 0.875, 0.4167, 0.9062, 0.6667, 0.9062, 0.75, 0.875, 0.75, 0.875, 0.6667, 0.875, 0.75, 0.875, 0.8333, 0.8437, 0.8333, 0.8438, 0.75, 0.875, 0.1667, 0.875, 0.25, 0.8438, 0.25, 0.8437, 0.1667, 0.875, 0.4167, 0.875, 0.5, 0.8437, 0.5, 0.8437, 0.4167, 0.875, 0.6667, 0.875, 0.75, 0.8438, 0.75, 0.8438, 0.6667, 0.875, 0.08333, 0.875, 0.1667, 0.8437, 0.1667, 0.8438, 0.08333, 0.875, 0.9167, 0.8594, 1.0, 0.8438, 0.9167, 0.875, 0.3333, 0.875, 0.4167, 0.8437, 0.4167, 0.8438, 0.3333, 0.875, 0.5833, 0.875, 0.6667, 0.8438, 0.6667, 0.8437, 0.5833, 0.8594, 5.96e-08, 0.875, 0.08333, 0.8438, 0.08333, 0.875, 0.8333, 0.875, 0.9167, 0.8438, 0.9167, 0.8437, 0.8333, 0.875, 0.25, 0.875, 0.3333, 0.8438, 0.3333, 0.8438, 0.25, 0.875, 0.5, 0.875, 0.5833, 0.8437, 0.5833, 0.8437, 0.5, 0.8281, 5.96e-08, 0.8438, 0.08333, 0.8125, 0.08333, 0.8437, 0.8333, 0.8438, 0.9167, 0.8125, 0.9167, 0.8125, 0.8333, 0.8438, 0.25, 0.8438, 0.3333, 0.8125, 0.3333, 0.8125, 0.25, 0.8437, 0.5, 0.8437, 0.5833, 0.8125, 0.5833, 0.8125, 0.5, 0.8438, 0.75, 0.8437, 0.8333, 0.8125, 0.8333, 0.8125, 0.75, 0.8437, 0.1667, 0.8438, 0.25, 0.8125, 0.25, 0.8125, 0.1667, 0.8437, 0.4167, 0.8437, 0.5, 0.8125, 0.5, 0.8125, 0.4167, 0.8438, 0.6667, 0.8438, 0.75, 0.8125, 0.75, 0.8125, 0.6667, 0.8438, 0.08333, 0.8437, 0.1667, 0.8125, 0.1667, 0.8125, 0.08333, 0.8438, 0.9167, 0.8281, 1.0, 0.8125, 0.9167, 0.8438, 0.3333, 0.8437, 0.4167, 0.8125, 0.4167, 0.8125, 0.3333, 0.8437, 0.5833, 0.8438, 0.6667, 0.8125, 0.6667, 0.8125, 0.5833, 0.8125, 0.6667, 0.8125, 0.75, 0.7812, 0.75, 0.7812, 0.6667, 0.8125, 0.08333, 0.8125, 0.1667, 0.7812, 0.1667, 0.7812, 0.08333, 0.8125, 0.9167, 0.7969, 1.0, 0.7812, 0.9167, 0.8125, 0.3333, 0.8125, 0.4167, 0.7812, 0.4167, 0.7812, 0.3333, 0.8125, 0.5833, 0.8125, 0.6667, 0.7812, 0.6667, 0.7812, 0.5833, 0.7969, 5.96e-08, 0.8125, 0.08333, 0.7812, 0.08333, 0.8125, 0.8333, 0.8125, 0.9167, 0.7812, 0.9167, 0.7812, 0.8333, 0.8125, 0.25, 0.8125, 0.3333, 0.7812, 0.3333, 0.7812, 0.25, 0.8125, 0.5, 0.8125, 0.5833, 0.7812, 0.5833, 0.7812, 0.5, 0.8125, 0.75, 0.8125, 0.8333, 0.7812, 0.8333, 0.7812, 0.75, 0.8125, 0.1667, 0.8125, 0.25, 0.7812, 0.25, 0.7812, 0.1667, 0.8125, 0.4167, 0.8125, 0.5, 0.7812, 0.5, 0.7812, 0.4167, 0.7812, 0.75, 0.7812, 0.8333, 0.75, 0.8333, 0.75, 0.75, 0.7812, 0.1667, 0.7812, 0.25, 0.75, 0.25, 0.75, 0.1667, 0.7812, 0.4167, 0.7812, 0.5, 0.75, 0.5, 0.75, 0.4167, 0.7812, 0.6667, 0.7812, 0.75, 0.75, 0.75, 0.75, 0.6667, 0.7812, 0.08333, 0.7812, 0.1667, 0.75, 0.1667, 0.75, 0.08333, 0.7812, 0.9167, 0.7656, 1.0, 0.75, 0.9167, 0.7812, 0.3333, 0.7812, 0.4167, 0.75, 0.4167, 0.75, 0.3333, 0.7812, 0.5833, 0.7812, 0.6667, 0.75, 0.6667, 0.75, 0.5833, 0.7656, 5.96e-08, 0.7812, 0.08333, 0.75, 0.08333, 0.7812, 0.8333, 0.7812, 0.9167, 0.75, 0.9167, 0.75, 0.8333, 0.7812, 0.25, 0.7812, 0.3333, 0.75, 0.3333, 0.75, 0.25, 0.7812, 0.5, 0.7812, 0.5833, 0.75, 0.5833, 0.75, 0.5])
me_farmsupplykit_scoop_bowl_mesh.materials.append(mat_material_farmsupplykit_scoopmetal)
me_farmsupplykit_scoop_bowl_mesh.update()
me_farmsupplykit_granule_01_mesh = bpy.data.meshes.new('FarmSupplyKit_Granule_01_Mesh')
me_farmsupplykit_granule_01_mesh.from_pydata([(-0.02, -0.017, -0.018), (-0.02, -0.017, 0.018), (-0.02, 0.017, -0.018), (-0.02, 0.017, 0.018), (0.02, -0.017, -0.018), (0.02, -0.017, 0.018), (0.02, 0.017, -0.018), (0.02, 0.017, 0.018)], [], [(0, 1, 3, 2), (2, 3, 7, 6), (6, 7, 5, 4), (4, 5, 1, 0), (2, 6, 4, 0), (7, 3, 1, 5)])
me_farmsupplykit_granule_01_mesh.polygons.foreach_set('use_smooth', [True] * 6)
_uv = me_farmsupplykit_granule_01_mesh.uv_layers.new(name='UVMap')
_uv.uv.foreach_set('vector', [0.375, 0.0, 0.625, 0.0, 0.625, 0.25, 0.375, 0.25, 0.375, 0.25, 0.625, 0.25, 0.625, 0.5, 0.375, 0.5, 0.375, 0.5, 0.625, 0.5, 0.625, 0.75, 0.375, 0.75, 0.375, 0.75, 0.625, 0.75, 0.625, 1.0, 0.375, 1.0, 0.125, 0.5, 0.375, 0.5, 0.375, 0.75, 0.125, 0.75, 0.625, 0.5, 0.875, 0.5, 0.875, 0.75, 0.625, 0.75])
me_farmsupplykit_granule_01_mesh.materials.append(mat_material_farmsupplykit_granulegold)
me_farmsupplykit_granule_01_mesh.update()
me_farmsupplykit_granule_02_mesh = bpy.data.meshes.new('FarmSupplyKit_Granule_02_Mesh')
me_farmsupplykit_granule_02_mesh.from_pydata([(-0.015, -0.01275, -0.0135), (-0.015, -0.01275, 0.0135), (-0.015, 0.01275, -0.0135), (-0.015, 0.01275, 0.0135), (0.015, -0.01275, -0.0135), (0.015, -0.01275, 0.0135), (0.015, 0.01275, -0.0135), (0.015, 0.01275, 0.0135)], [], [(0, 1, 3, 2), (2, 3, 7, 6), (6, 7, 5, 4), (4, 5, 1, 0), (2, 6, 4, 0), (7, 3, 1, 5)])
me_farmsupplykit_granule_02_mesh.polygons.foreach_set('use_smooth', [True] * 6)
_uv = me_farmsupplykit_granule_02_mesh.uv_layers.new(name='UVMap')
_uv.uv.foreach_set('vector', [0.375, 0.0, 0.625, 0.0, 0.625, 0.25, 0.375, 0.25, 0.375, 0.25, 0.625, 0.25, 0.625, 0.5, 0.375, 0.5, 0.375, 0.5, 0.625, 0.5, 0.625, 0.75, 0.375, 0.75, 0.375, 0.75, 0.625, 0.75, 0.625, 1.0, 0.375, 1.0, 0.125, 0.5, 0.375, 0.5, 0.375, 0.75, 0.125, 0.75, 0.625, 0.5, 0.875, 0.5, 0.875, 0.75, 0.625, 0.75])
me_farmsupplykit_granule_02_mesh.materials.append(mat_material_farmsupplykit_granulegold)
me_farmsupplykit_granule_02_mesh.update()
me_farmsupplykit_granule_03_mesh = bpy.data.meshes.new('FarmSupplyKit_Granule_03_Mesh')
me_farmsupplykit_granule_03_mesh.from_pydata([(-0.016, -0.0136, -0.0144), (-0.016, -0.0136, 0.0144), (-0.016, 0.0136, -0.0144), (-0.016, 0.0136, 0.0144), (0.016, -0.0136, -0.0144), (0.016, -0.0136, 0.0144), (0.016, 0.0136, -0.0144), (0.016, 0.0136, 0.0144)], [], [(0, 1, 3, 2), (2, 3, 7, 6), (6, 7, 5, 4), (4, 5, 1, 0), (2, 6, 4, 0), (7, 3, 1, 5)])
me_farmsupplykit_granule_03_mesh.polygons.foreach_set('use_smooth', [True] * 6)
_uv = me_farmsupplykit_granule_03_mesh.uv_layers.new(name='UVMap')
_uv.uv.foreach_set('vector', [0.375, 0.0, 0.625, 0.0, 0.625, 0.25, 0.375, 0.25, 0.375, 0.25, 0.625, 0.25, 0.625, 0.5, 0.375, 0.5, 0.375, 0.5, 0.625, 0.5, 0.625, 0.75, 0.375, 0.75, 0.375, 0.75, 0.625, 0.75, 0.625, 1.0, 0.375, 1.0, 0.125, 0.5, 0.375, 0.5, 0.375, 0.75, 0.125, 0.75, 0.625, 0.5, 0.875, 0.5, 0.875, 0.75, 0.625, 0.75])
me_farmsupplykit_granule_03_mesh.materials.append(mat_material_farmsupplykit_granulegold)
me_farmsupplykit_granule_03_mesh.update()
me_farmsupplykit_granule_04_mesh = bpy.data.meshes.new('FarmSupplyKit_Granule_04_Mesh')
me_farmsupplykit_granule_04_mesh.from_pydata([(-0.014, -0.0119, -0.0126), (-0.014, -0.0119, 0.0126), (-0.014, 0.0119, -0.0126), (-0.014, 0.0119, 0.0126), (0.014, -0.0119, -0.0126), (0.014, -0.0119, 0.0126), (0.014, 0.0119, -0.0126), (0.014, 0.0119, 0.0126)], [], [(0, 1, 3, 2), (2, 3, 7, 6), (6, 7, 5, 4), (4, 5, 1, 0), (2, 6, 4, 0), (7, 3, 1, 5)])
me_farmsupplykit_granule_04_mesh.polygons.foreach_set('use_smooth', [True] * 6)
_uv = me_farmsupplykit_granule_04_mesh.uv_layers.new(name='UVMap')
_uv.uv.foreach_set('vector', [0.375, 0.0, 0.625, 0.0, 0.625, 0.25, 0.375, 0.25, 0.375, 0.25, 0.625, 0.25, 0.625, 0.5, 0.375, 0.5, 0.375, 0.5, 0.625, 0.5, 0.625, 0.75, 0.375, 0.75, 0.375, 0.75, 0.625, 0.75, 0.625, 1.0, 0.375, 1.0, 0.125, 0.5, 0.375, 0.5, 0.375, 0.75, 0.125, 0.75, 0.625, 0.5, 0.875, 0.5, 0.875, 0.75, 0.625, 0.75])
me_farmsupplykit_granule_04_mesh.materials.append(mat_material_farmsupplykit_granulegold)
me_farmsupplykit_granule_04_mesh.update()
me_farmsupplykit_granule_05_mesh = bpy.data.meshes.new('FarmSupplyKit_Granule_05_Mesh')
me_farmsupplykit_granule_05_mesh.from_pydata([(-0.017, -0.01445, -0.0153), (-0.017, -0.01445, 0.0153), (-0.017, 0.01445, -0.0153), (-0.017, 0.01445, 0.0153), (0.017, -0.01445, -0.0153), (0.017, -0.01445, 0.0153), (0.017, 0.01445, -0.0153), (0.017, 0.01445, 0.0153)], [], [(0, 1, 3, 2), (2, 3, 7, 6), (6, 7, 5, 4), (4, 5, 1, 0), (2, 6, 4, 0), (7, 3, 1, 5)])
me_farmsupplykit_granule_05_mesh.polygons.foreach_set('use_smooth', [True] * 6)
_uv = me_farmsupplykit_granule_05_mesh.uv_layers.new(name='UVMap')
_uv.uv.foreach_set('vector', [0.375, 0.0, 0.625, 0.0, 0.625, 0.25, 0.375, 0.25, 0.375, 0.25, 0.625, 0.25, 0.625, 0.5, 0.375, 0.5, 0.375, 0.5, 0.625, 0.5, 0.625, 0.75, 0.375, 0.75, 0.375, 0.75, 0.625, 0.75, 0.625, 1.0, 0.375, 1.0, 0.125, 0.5, 0.375, 0.5, 0.375, 0.75, 0.125, 0.75, 0.625, 0.5, 0.875, 0.5, 0.875, 0.75, 0.625, 0.75])
me_farmsupplykit_granule_05_mesh.materials.append(mat_material_farmsupplykit_granulegold)
me_farmsupplykit_granule_05_mesh.update()

# ---- objects
ob_farmsupplykit_crate_base = bpy.data.objects.new('FarmSupplyKit_Crate_Base', me_farmsupplykit_crate_base_mesh)
ob_farmsupplykit_crate_front = bpy.data.objects.new('FarmSupplyKit_Crate_Front', me_farmsupplykit_crate_front_mesh)
ob_farmsupplykit_crate_back = bpy.data.objects.new('FarmSupplyKit_Crate_Back', me_farmsupplykit_crate_back_mesh)
ob_farmsupplykit_crate_left = bpy.data.objects.new('FarmSupplyKit_Crate_Left', me_farmsupplykit_crate_left_mesh)
ob_farmsupplykit_crate_right = bpy.data.objects.new('FarmSupplyKit_Crate_Right', me_farmsupplykit_crate_right_mesh)
ob_farmsupplykit_crate_rim_front = bpy.data.objects.new('FarmSupplyKit_Crate_Rim_Front', me_farmsupplykit_crate_rim_front_mesh)
ob_farmsupplykit_crate_rim_back = bpy.data.objects.new('FarmSupplyKit_Crate_Rim_Back', me_farmsupplykit_crate_rim_back_mesh)
ob_farmsupplykit_crate_handle_left = bpy.data.objects.new('FarmSupplyKit_Crate_Handle_Left', me_farmsupplykit_crate_handle_left_mesh)
ob_farmsupplykit_crate_handle_right = bpy.data.objects.new('FarmSupplyKit_Crate_Handle_Right', me_farmsupplykit_crate_handle_right_mesh)
ob_farmsupplykit_sack_left = bpy.data.objects.new('FarmSupplyKit_Sack_Left', me_farmsupplykit_sack_left_mesh)
ob_farmsupplykit_sack_right = bpy.data.objects.new('FarmSupplyKit_Sack_Right', me_farmsupplykit_sack_right_mesh)
ob_farmsupplykit_sack_left_label = bpy.data.objects.new('FarmSupplyKit_Sack_Left_Label', me_farmsupplykit_sack_left_label_mesh)
ob_farmsupplykit_sack_right_label = bpy.data.objects.new('FarmSupplyKit_Sack_Right_Label', me_farmsupplykit_sack_right_label_mesh)
ob_farmsupplykit_scoop_handle = bpy.data.objects.new('FarmSupplyKit_Scoop_Handle', me_farmsupplykit_scoop_handle_mesh)
ob_farmsupplykit_scoop_collar = bpy.data.objects.new('FarmSupplyKit_Scoop_Collar', me_farmsupplykit_scoop_collar_mesh)
ob_farmsupplykit_scoop_bowl = bpy.data.objects.new('FarmSupplyKit_Scoop_Bowl', me_farmsupplykit_scoop_bowl_mesh)
ob_farmsupplykit_granule_01 = bpy.data.objects.new('FarmSupplyKit_Granule_01', me_farmsupplykit_granule_01_mesh)
ob_farmsupplykit_granule_02 = bpy.data.objects.new('FarmSupplyKit_Granule_02', me_farmsupplykit_granule_02_mesh)
ob_farmsupplykit_granule_03 = bpy.data.objects.new('FarmSupplyKit_Granule_03', me_farmsupplykit_granule_03_mesh)
ob_farmsupplykit_granule_04 = bpy.data.objects.new('FarmSupplyKit_Granule_04', me_farmsupplykit_granule_04_mesh)
ob_farmsupplykit_granule_05 = bpy.data.objects.new('FarmSupplyKit_Granule_05', me_farmsupplykit_granule_05_mesh)

# ---- transforms, parenting, visibility, modifiers, constraints
ob_farmsupplykit_crate_base.location = (0.0, 0.0, 0.055)
_m = ob_farmsupplykit_crate_base.modifiers.new('SoftBevel', 'BEVEL')
_m.width = 0.026
_m.width_pct = 0.026
_m.segments = 5
_m = ob_farmsupplykit_crate_base.modifiers.new('WeightedNormals', 'WEIGHTED_NORMAL')
ob_farmsupplykit_crate_front.location = (0.0, -0.255, 0.205)
_m = ob_farmsupplykit_crate_front.modifiers.new('SoftBevel', 'BEVEL')
_m.width = 0.026
_m.width_pct = 0.026
_m.segments = 5
_m = ob_farmsupplykit_crate_front.modifiers.new('WeightedNormals', 'WEIGHTED_NORMAL')
ob_farmsupplykit_crate_back.location = (0.0, 0.255, 0.205)
_m = ob_farmsupplykit_crate_back.modifiers.new('SoftBevel', 'BEVEL')
_m.width = 0.026
_m.width_pct = 0.026
_m.segments = 5
_m = ob_farmsupplykit_crate_back.modifiers.new('WeightedNormals', 'WEIGHTED_NORMAL')
ob_farmsupplykit_crate_left.location = (-0.4, 0.0, 0.205)
_m = ob_farmsupplykit_crate_left.modifiers.new('SoftBevel', 'BEVEL')
_m.width = 0.026
_m.width_pct = 0.026
_m.segments = 5
_m = ob_farmsupplykit_crate_left.modifiers.new('WeightedNormals', 'WEIGHTED_NORMAL')
ob_farmsupplykit_crate_right.location = (0.4, 0.0, 0.205)
_m = ob_farmsupplykit_crate_right.modifiers.new('SoftBevel', 'BEVEL')
_m.width = 0.026
_m.width_pct = 0.026
_m.segments = 5
_m = ob_farmsupplykit_crate_right.modifiers.new('WeightedNormals', 'WEIGHTED_NORMAL')
ob_farmsupplykit_crate_rim_front.location = (0.0, -0.3, 0.365)
_m = ob_farmsupplykit_crate_rim_front.modifiers.new('SoftBevel', 'BEVEL')
_m.width = 0.02
_m.width_pct = 0.02
_m.segments = 4
_m = ob_farmsupplykit_crate_rim_front.modifiers.new('WeightedNormals', 'WEIGHTED_NORMAL')
ob_farmsupplykit_crate_rim_back.location = (0.0, 0.3, 0.365)
_m = ob_farmsupplykit_crate_rim_back.modifiers.new('SoftBevel', 'BEVEL')
_m.width = 0.02
_m.width_pct = 0.02
_m.segments = 4
_m = ob_farmsupplykit_crate_rim_back.modifiers.new('WeightedNormals', 'WEIGHTED_NORMAL')
ob_farmsupplykit_crate_handle_left.location = (-0.44, 0.0, 0.285)
_m = ob_farmsupplykit_crate_handle_left.modifiers.new('SoftBevel', 'BEVEL')
_m.width = 0.022
_m.width_pct = 0.022
_m.segments = 8
_m = ob_farmsupplykit_crate_handle_left.modifiers.new('WeightedNormals', 'WEIGHTED_NORMAL')
ob_farmsupplykit_crate_handle_right.location = (0.44, 0.0, 0.285)
_m = ob_farmsupplykit_crate_handle_right.modifiers.new('SoftBevel', 'BEVEL')
_m.width = 0.022
_m.width_pct = 0.022
_m.segments = 8
_m = ob_farmsupplykit_crate_handle_right.modifiers.new('WeightedNormals', 'WEIGHTED_NORMAL')
ob_farmsupplykit_sack_left.location = (-0.18, 0.02, 0.455)
_m = ob_farmsupplykit_sack_left.modifiers.new('SoftBevel', 'BEVEL')
_m.width = 0.05
_m.width_pct = 0.05
_m.segments = 8
_m = ob_farmsupplykit_sack_left.modifiers.new('WeightedNormals', 'WEIGHTED_NORMAL')
ob_farmsupplykit_sack_right.location = (0.165, 0.08, 0.435)
_m = ob_farmsupplykit_sack_right.modifiers.new('SoftBevel', 'BEVEL')
_m.width = 0.047
_m.width_pct = 0.047
_m.segments = 8
_m = ob_farmsupplykit_sack_right.modifiers.new('WeightedNormals', 'WEIGHTED_NORMAL')
ob_farmsupplykit_sack_left_label.location = (-0.18, -0.077, 0.445)
_m = ob_farmsupplykit_sack_left_label.modifiers.new('SoftBevel', 'BEVEL')
_m.width = 0.008
_m.width_pct = 0.008
_m.segments = 3
_m = ob_farmsupplykit_sack_left_label.modifiers.new('WeightedNormals', 'WEIGHTED_NORMAL')
ob_farmsupplykit_sack_right_label.location = (0.165, -0.013, 0.425)
_m = ob_farmsupplykit_sack_right_label.modifiers.new('SoftBevel', 'BEVEL')
_m.width = 0.008
_m.width_pct = 0.008
_m.segments = 3
_m = ob_farmsupplykit_sack_right_label.modifiers.new('WeightedNormals', 'WEIGHTED_NORMAL')
ob_farmsupplykit_scoop_handle.location = (-0.1375, -0.18, 0.405)
ob_farmsupplykit_scoop_handle.rotation_euler = (1.571, -9.427e-08, 1.683)
_m = ob_farmsupplykit_scoop_handle.modifiers.new('WeightedNormals', 'WEIGHTED_NORMAL')
ob_farmsupplykit_scoop_collar.location = (0.115, -0.1515, 0.405)
ob_farmsupplykit_scoop_collar.rotation_euler = (1.571, -1.504e-07, 1.683)
_m = ob_farmsupplykit_scoop_collar.modifiers.new('WeightedNormals', 'WEIGHTED_NORMAL')
ob_farmsupplykit_scoop_bowl.location = (0.235, -0.138, 0.405)
ob_farmsupplykit_scoop_bowl.rotation_euler = (0.0, 0.18, -0.18)
_m = ob_farmsupplykit_scoop_bowl.modifiers.new('WeightedNormals', 'WEIGHTED_NORMAL')
ob_farmsupplykit_granule_01.location = (-0.305, -0.105, 0.355)
_m = ob_farmsupplykit_granule_01.modifiers.new('SoftBevel', 'BEVEL')
_m.width = 0.006
_m.width_pct = 0.006
_m.segments = 2
_m = ob_farmsupplykit_granule_01.modifiers.new('WeightedNormals', 'WEIGHTED_NORMAL')
ob_farmsupplykit_granule_02.location = (-0.255, -0.06, 0.365)
_m = ob_farmsupplykit_granule_02.modifiers.new('SoftBevel', 'BEVEL')
_m.width = 0.006
_m.width_pct = 0.006
_m.segments = 2
_m = ob_farmsupplykit_granule_02.modifiers.new('WeightedNormals', 'WEIGHTED_NORMAL')
ob_farmsupplykit_granule_03.location = (-0.095, -0.145, 0.35)
_m = ob_farmsupplykit_granule_03.modifiers.new('SoftBevel', 'BEVEL')
_m.width = 0.006
_m.width_pct = 0.006
_m.segments = 2
_m = ob_farmsupplykit_granule_03.modifiers.new('WeightedNormals', 'WEIGHTED_NORMAL')
ob_farmsupplykit_granule_04.location = (0.295, -0.085, 0.355)
_m = ob_farmsupplykit_granule_04.modifiers.new('SoftBevel', 'BEVEL')
_m.width = 0.006
_m.width_pct = 0.006
_m.segments = 2
_m = ob_farmsupplykit_granule_04.modifiers.new('WeightedNormals', 'WEIGHTED_NORMAL')
ob_farmsupplykit_granule_05.location = (0.25, -0.035, 0.365)
_m = ob_farmsupplykit_granule_05.modifiers.new('SoftBevel', 'BEVEL')
_m.width = 0.006
_m.width_pct = 0.006
_m.segments = 2
_m = ob_farmsupplykit_granule_05.modifiers.new('WeightedNormals', 'WEIGHTED_NORMAL')

# ---- collection membership
scene.collection.objects.link(ob_farmsupplykit_crate_base)
scene.collection.objects.link(ob_farmsupplykit_crate_front)
scene.collection.objects.link(ob_farmsupplykit_crate_back)
scene.collection.objects.link(ob_farmsupplykit_crate_left)
scene.collection.objects.link(ob_farmsupplykit_crate_right)
scene.collection.objects.link(ob_farmsupplykit_crate_rim_front)
scene.collection.objects.link(ob_farmsupplykit_crate_rim_back)
scene.collection.objects.link(ob_farmsupplykit_crate_handle_left)
scene.collection.objects.link(ob_farmsupplykit_crate_handle_right)
scene.collection.objects.link(ob_farmsupplykit_sack_left)
scene.collection.objects.link(ob_farmsupplykit_sack_right)
scene.collection.objects.link(ob_farmsupplykit_sack_left_label)
scene.collection.objects.link(ob_farmsupplykit_sack_right_label)
scene.collection.objects.link(ob_farmsupplykit_scoop_handle)
scene.collection.objects.link(ob_farmsupplykit_scoop_collar)
scene.collection.objects.link(ob_farmsupplykit_scoop_bowl)
scene.collection.objects.link(ob_farmsupplykit_granule_01)
scene.collection.objects.link(ob_farmsupplykit_granule_02)
scene.collection.objects.link(ob_farmsupplykit_granule_03)
scene.collection.objects.link(ob_farmsupplykit_granule_04)
scene.collection.objects.link(ob_farmsupplykit_granule_05)

# ---- scene / render settings (as saved in the file)
scene.frame_start = 1; scene.frame_end = 250; scene.frame_set(1)
scene.render.engine = 'BLENDER_EEVEE_NEXT'
scene.render.bake_bias = 0.0
scene.render.bake_samples = 0
scene.cycles.sampling_pattern = 'TABULATED_SOBOL'
scene.eevee.use_volume_custom_range = False
bpy.context.view_layer.update()

# ---- added for rendering (the .blend has no active camera and no usable light): camera, sun + grey world if the file has none
cam_auto = bpy.data.cameras.new('AutoCamera')
cam_auto.lens = 50.0
cam_auto.sensor_width = 36.0
cam_auto.clip_end = 1000.0
ob_auto_camera = bpy.data.objects.new('AutoCamera', cam_auto)
scene.collection.objects.link(ob_auto_camera)
ob_auto_camera.location = (1.19937, -1.43925, 1.30075)
ob_auto_camera.rotation_euler = (1.09748, -7.21219e-08, 0.694738)
scene.camera = ob_auto_camera
light_auto_sun = bpy.data.lights.new('AutoSun', 'SUN')
light_auto_sun.energy = 3.0
light_auto_sun.angle = 0.0523599
ob_auto_sun = bpy.data.objects.new('AutoSun', light_auto_sun)
scene.collection.objects.link(ob_auto_sun)
ob_auto_sun.rotation_euler = (0.872665, 0.174533, 0.523599)
if scene.world is None:
    world_auto = bpy.data.worlds.new('AutoWorld')
    world_auto.color = (0.3, 0.3, 0.3)
    scene.world = world_auto
bpy.context.view_layer.update()
